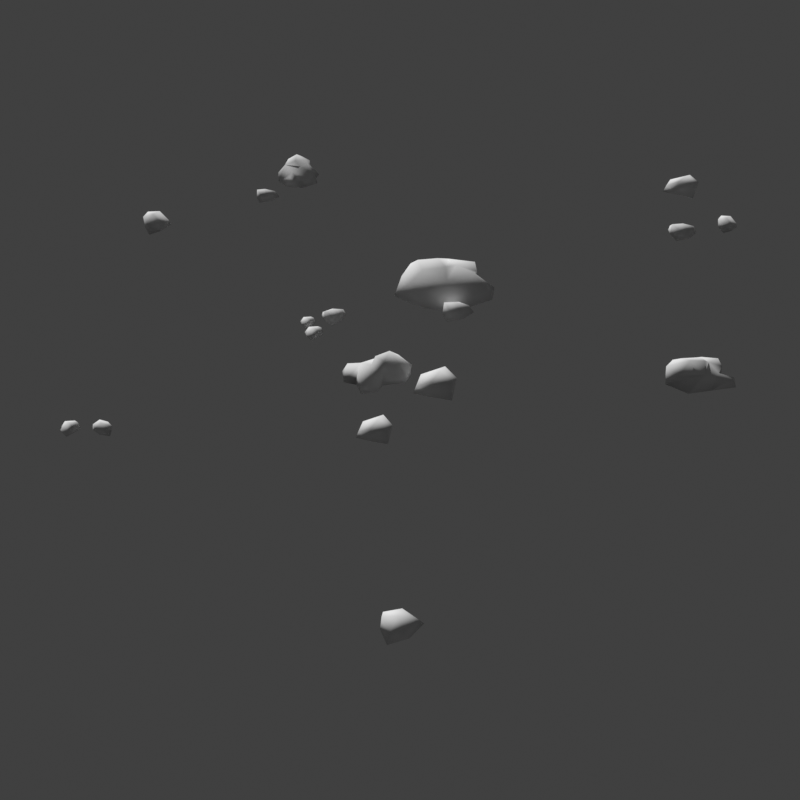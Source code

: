 # Source: rock_group.blend  (saved by Blender 4.5.91; exported with 4.5.12 LTS)
import bpy
from mathutils import Matrix  # noqa: F401  (used for matrix-valued properties, if any)

bpy.ops.wm.read_factory_settings(use_empty=True)
scene = bpy.context.scene
scene.name = 'Scene'

# ---- collections
col_collection = bpy.data.collections.new('Collection'); scene.collection.children.link(col_collection)

# ---- materials (node trees are filled in below, after node groups)
mat_rock1 = bpy.data.materials.new('rock1')

# ---- material node trees

# ---- world
world_world = bpy.data.worlds.new('World'); scene.world = world_world
world_world.use_nodes = True; world_world.node_tree.nodes.clear()
_N = world_world.node_tree.nodes; _L = world_world.node_tree.links
n0 = _N.new('ShaderNodeOutputWorld'); n0.name = 'World Output'; n0.location = (300, 300)
n1 = _N.new('ShaderNodeBackground'); n1.name = 'Background'; n1.location = (10, 300)
n1.inputs[0].default_value = (0.05088, 0.05088, 0.05088, 1.0)
_L.new(n1.outputs[0], n0.inputs[0])
n0.is_active_output = True
world_world.color = (0.05088, 0.05088, 0.05088)
world_world.use_sun_shadow = False
world_world.sun_shadow_jitter_overblur = 0.0

# ---- cameras
cam_camera = bpy.data.cameras.new('Camera')

# ---- meshes
me_rock_group = bpy.data.meshes.new('rock_group')
me_rock_group.from_pydata([(0.2074, 1.441, -0.1012), (0.6586, 0.5839, 0.5438), (0.6861, 0.6612, -0.07809), (0.6791, -0.4895, 0.7342), (1.813, -0.4123, 0.01522), (-0.002381, -1.065, 0.7478), (0.556, -1.2, -0.1341), (0.03883, 0.07244, -0.2541), (-0.05505, -0.05005, 0.9962), (-0.9544, -1.033, 1.468), (-1.988, -1.963, -0.00882), (-0.6199, 0.433, 0.9116), (-0.8142, 0.3331, -0.1259), (0.2326, 1.325, 0.5225), (-0.8095, -0.2309, 1.226), (-0.2086, -0.501, 1.333), (-1.61, -0.5141, 1.086), (-2.111, -0.09906, -0.08099), (1.477, 0.6093, -0.04722), (-2.156, -0.1048, 0.5589), (-1.322, -1.784, 0.7396), (-2.293, -1.069, 0.6294), (-1.359, -0.05023, 0.3203), (-2.257, -1.01, -0.05065), (-0.6799, 1.031, -0.1132), (-0.5436, -2.184, -0.07144), (1.506, -0.4823, 0.5713), (-0.7125, -0.6822, -0.3046), (4.495, -3.174, 0.003742), (4.952, -3.457, 0.2281), (4.949, -3.544, 0.005139), (4.933, -4.077, 0.4082), (5.21, -4.048, -0.007555), (4.384, -4.254, 0.4082), (4.585, -4.217, 0.01227), (4.56, -3.77, -0.1083), (4.517, -3.832, 0.5638), (4.098, -4.048, 0.4847), (3.987, -4.048, 0.0321), (4.197, -3.558, 0.5159), (4.142, -3.559, 0.08845), (4.482, -3.241, 0.233), (-4.114, -13.79, -0.16), (-4.46, -12.3, 0.8593), (-4.533, -12.41, -0.1234), (-4.496, -10.71, 1.673), (-5.825, -10.31, 0.02406), (-2.789, -10.04, 1.182), (-3.659, -8.772, -0.2119), (-3.308, -11.77, -0.4016), (-3.115, -11.62, 1.574), (-1.094, -10.42, 1.629), (0.6056, -9.466, -0.01394), (-2.445, -12.58, 1.441), (-2.108, -12.51, -0.1989), (-4.106, -13.6, 0.8256), (-1.889, -11.64, 1.938), (-2.547, -10.96, 1.721), (-0.5516, -11.53, 1.716), (0.04675, -12.36, -0.128), (-5.721, -12.01, -0.07462), (0.1177, -12.37, 0.8832), (-0.4841, -9.474, 1.169), (0.4316, -10.96, 0.682), (-1.122, -12.14, 0.5061), (0.6353, -11.03, -0.08005), (-2.593, -13.52, -0.179), (-1.513, -8.55, -0.1129), (-5.327, -10.33, 0.9028), (-1.857, -10.91, -0.4814), (-20.18, -5.868, -0.1012), (-20.4, -4.925, 0.5438), (-20.45, -4.993, -0.07809), (-20.15, -3.882, 0.7342), (-21.27, -3.669, 0.01522), (-19.35, -3.498, 0.7478), (-19.85, -3.225, -0.1341), (-19.67, -4.588, -0.2541), (-19.55, -4.493, 0.9962), (-18.43, -3.77, 1.468), (-17.2, -3.133, -0.00882), (-19.13, -5.103, 0.9116), (-18.92, -5.056, -0.1259), (-20.18, -5.75, 0.5225), (-18.78, -4.509, 1.226), (-19.29, -4.096, 1.333), (-17.93, -4.438, 1.086), (-17.55, -4.967, -0.08099), (-21.2, -4.742, -0.04722), (-17.51, -4.973, 0.5589), (-17.89, -3.137, 0.7396), (-17.13, -4.075, 0.6294), (-18.29, -4.823, 0.3203), (-17.18, -4.123, -0.05065), (-19.22, -5.697, -0.1132), (-18.54, -2.553, -0.07144), (-20.95, -3.679, 0.5713), (-18.76, -4.048, -0.3046), (-2.794, 0.8903, 0.008759), (-2.989, -0.352, 0.5339), (-3.179, -0.426, 0.01203), (-4.344, -0.8745, 0.9556), (-4.03, -1.447, -0.01768), (-5.225, 0.1482, 0.9556), (-4.963, -0.2519, 0.02873), (-4.023, 0.2081, -0.2534), (-4.194, 0.2455, 1.32), (-5.042, 0.9512, 1.135), (-5.143, 1.189, 0.07513), (-3.895, 1.184, 1.207), (-3.947, 1.301, 0.207), (-2.953, 0.8571, 0.5454), (-2.878, -8.793, -0.01337), (-3.799, -9.022, 0.383), (-3.907, -8.912, -0.0109), (-4.56, -8.234, 0.7014), (-4.867, -8.621, -0.03333), (-4.108, -7.321, 0.7014), (-4.309, -7.621, 0.001708), (-3.713, -8.139, -0.2113), (-3.737, -8.009, 0.9762), (-3.496, -7.212, 0.8365), (-3.36, -7.072, 0.03674), (-2.997, -7.941, 0.8916), (-2.931, -7.871, 0.1363), (-2.948, -8.693, 0.3918), (13.38, 7.338, 0.003642), (13.01, 7.711, 0.222), (13.03, 7.793, 0.005002), (13.17, 8.293, 0.3973), (12.9, 8.33, -0.007352), (13.73, 8.333, 0.3973), (13.53, 8.345, 0.01194), (13.45, 7.917, -0.1054), (13.51, 7.965, 0.5486), (13.96, 8.073, 0.4717), (14.06, 8.048, 0.03124), (13.75, 7.633, 0.502), (13.8, 7.621, 0.08608), (13.41, 7.399, 0.2268), (-4.828, 18.05, 0.006613), (-5.728, 17.75, 0.403), (-5.843, 17.85, 0.009082), (-6.549, 18.48, 0.7214), (-6.824, 18.07, -0.01335), (-6.172, 19.42, 0.7214), (-6.348, 19.11, 0.02169), (-5.712, 18.64, -0.1913), (-5.747, 18.77, 0.9962), (-5.57, 19.58, 0.8565), (-5.446, 19.73, 0.05672), (-5.015, 18.89, 0.9116), (-4.954, 18.97, 0.1563), (-4.905, 18.15, 0.4118), (-21.85, -24.05, 0.004948), (-21.58, -23.39, 0.3016), (-21.47, -23.37, 0.006795), (-20.77, -23.28, 0.5398), (-20.87, -22.92, -0.009989), (-20.42, -23.95, 0.5398), (-20.51, -23.7, 0.01623), (-21.09, -23.83, -0.1432), (-21.0, -23.87, 0.7454), (-20.63, -24.37, 0.6409), (-20.6, -24.52, 0.04244), (-21.29, -24.35, 0.6821), (-21.27, -24.42, 0.1169), (-21.76, -24.05, 0.3081), (-16.94, -22.57, 0.006613), (-17.84, -22.87, 0.403), (-17.96, -22.77, 0.009082), (-18.66, -22.14, 0.7214), (-18.94, -22.55, -0.01335), (-18.28, -21.2, 0.7214), (-18.46, -21.51, 0.02169), (-17.83, -21.98, -0.1913), (-17.86, -21.85, 0.9962), (-17.68, -21.04, 0.8565), (-17.56, -20.89, 0.05672), (-17.13, -21.73, 0.9116), (-17.07, -21.65, 0.1563), (-17.02, -22.47, 0.4118), (-16.43, -28.72, 0.008772), (-16.88, -29.89, 0.5346), (-17.08, -29.93, 0.01205), (-18.31, -30.13, 0.957), (-18.12, -30.76, -0.01771), (-18.97, -28.95, 0.957), (-18.79, -29.39, 0.02877), (-17.78, -29.13, -0.2538), (-17.94, -29.06, 1.321), (-18.62, -28.2, 1.136), (-18.67, -27.94, 0.07524), (-17.45, -28.2, 1.209), (-17.48, -28.08, 0.2073), (-16.59, -28.72, 0.5462), (13.97, -21.73, 0.005546), (13.21, -21.99, 0.338), (13.12, -21.9, 0.007616), (12.52, -21.38, 0.605), (12.29, -21.72, -0.0112), (12.84, -20.59, 0.605), (12.69, -20.85, 0.01819), (13.23, -21.24, -0.1604), (13.2, -21.14, 0.8354), (13.35, -20.45, 0.7183), (13.45, -20.33, 0.04757), (13.81, -21.03, 0.7645), (13.86, -20.97, 0.1311), (13.9, -21.65, 0.3453), (18.76, -15.69, 0.006613), (18.92, -14.75, 0.403), (19.07, -14.7, 0.009082), (19.95, -14.38, 0.7214), (19.72, -13.94, -0.01335), (20.6, -15.16, 0.7214), (20.41, -14.85, 0.02169), (19.7, -15.19, -0.1913), (19.82, -15.22, 0.9962), (20.46, -15.76, 0.8565), (20.53, -15.94, 0.05672), (19.59, -15.92, 0.9116), (19.62, -16.01, 0.1563), (18.88, -15.67, 0.4118), (10.15, -24.77, -0.1012), (11.06, -24.41, 0.5438), (10.81, -23.92, -0.07809), (12.07, -24.54, 0.7232), (12.23, -23.48, 0.01522), (12.85, -25.18, 0.9965), (13.25, -24.52, -0.1341), (11.5, -25.08, -0.2541), (11.61, -25.19, 0.9962), (12.2, -26.35, 1.431), (13.3, -27.32, -0.00882), (11.07, -25.7, 0.9116), (10.43, -26.34, -0.1259), (10.27, -24.75, 0.5225), (11.47, -26.08, 1.167), (12.04, -25.39, 1.333), (11.9, -26.78, 1.086), (11.43, -27.24, -0.08099), (11.12, -23.59, -0.04722), (11.44, -27.28, 0.5589), (13.04, -26.68, 0.8), (12.38, -27.52, 0.6294), (11.47, -26.48, 0.3203), (12.32, -27.48, -0.05065), (10.47, -25.69, -0.1132), (13.68, -25.9, -0.07144), (12.12, -23.98, 0.5713), (12.17, -25.91, -0.3046), (15.25, 8.916, 0.003596), (15.69, 8.644, 0.2192), (15.69, 8.56, 0.004939), (15.67, 8.048, 0.3923), (15.94, 8.076, -0.00726), (15.14, 7.878, 0.3923), (15.33, 7.914, 0.01179), (15.31, 8.343, -0.104), (15.27, 8.284, 0.5418), (14.87, 8.076, 0.4658), (14.76, 8.076, 0.03085), (14.96, 8.547, 0.4958), (14.91, 8.546, 0.085), (15.24, 8.851, 0.2239), (4.659, -6.104, 0.005232), (4.08, -6.583, 0.3189), (3.966, -6.541, 0.007185), (3.268, -6.281, 0.5707), (3.181, -6.661, -0.01056), (3.278, -5.474, 0.5707), (3.237, -5.757, 0.01716), (3.84, -5.923, -0.1514), (3.778, -5.839, 0.7881), (3.678, -5.187, 0.6776), (3.727, -5.041, 0.04487), (4.283, -5.537, 0.7212), (4.306, -5.465, 0.1237), (4.575, -6.057, 0.3258), (5.252, -4.488, 0.003025), (5.621, -4.717, 0.1843), (5.619, -4.788, 0.004154), (5.605, -5.218, 0.3299), (5.829, -5.195, -0.006106), (5.161, -5.361, 0.3299), (5.324, -5.332, 0.009918), (5.304, -4.971, -0.0875), (5.269, -5.02, 0.4556), (4.93, -5.195, 0.3918), (4.841, -5.195, 0.02594), (5.011, -4.799, 0.4169), (4.966, -4.8, 0.07148), (5.241, -4.543, 0.1883), (-0.5197, 5.603, 0.007002), (-0.6758, 4.61, 0.4268), (-0.8277, 4.551, 0.009616), (-1.758, 4.193, 0.7639), (-1.507, 3.735, -0.01414), (-2.463, 5.01, 0.7639), (-2.253, 4.69, 0.02296), (-1.502, 5.058, -0.2026), (-1.639, 5.088, 1.055), (-2.317, 5.652, 0.907), (-2.397, 5.842, 0.06006), (-1.4, 5.838, 0.9652), (-1.441, 5.932, 0.1655), (-0.6463, 5.577, 0.436), (-37.86, -12.36, 0.005336), (-37.74, -11.61, 0.3252), (-37.62, -11.57, 0.007328), (-36.91, -11.3, 0.5821), (-37.1, -10.95, -0.01077), (-36.38, -11.93, 0.5821), (-36.53, -11.68, 0.0175), (-37.11, -11.96, -0.1544), (-37.01, -11.98, 0.8038), (-36.49, -12.42, 0.6912), (-36.43, -12.56, 0.04577), (-37.19, -12.55, 0.7356), (-37.16, -12.62, 0.1261), (-37.77, -12.35, 0.3323), (34.91, 3.472, 0.005336), (34.31, 3.952, 0.3252), (34.33, 4.075, 0.007328), (34.44, 4.826, 0.5821), (34.05, 4.834, -0.01077), (35.25, 4.982, 0.5821), (34.96, 4.964, 0.0175), (34.92, 4.328, -0.1544), (34.99, 4.407, 0.8038), (35.62, 4.642, 0.6912), (35.78, 4.622, 0.04577), (35.39, 3.965, 0.7356), (35.47, 3.957, 0.1261), (34.94, 3.566, 0.3323)], [], [(7, 0, 2), (0, 1, 2), (13, 8, 1), (2, 4, 7), (26, 18, 3), (1, 8, 3), (7, 4, 6), (6, 26, 3), (3, 8, 5), (7, 6, 27), (5, 25, 6), (5, 15, 9), (26, 4, 18), (9, 21, 20), (9, 15, 14), (7, 24, 0), (11, 8, 13), (0, 13, 1), (2, 1, 3), (3, 5, 6), (5, 20, 10), (9, 14, 16), (13, 24, 11), (5, 8, 15), (16, 19, 21), (15, 11, 14), (14, 22, 16), (23, 27, 10), (16, 22, 19), (15, 8, 11), (14, 11, 12), (2, 3, 18), (2, 18, 4), (21, 23, 10), (22, 17, 19), (20, 21, 10), (9, 16, 21), (5, 9, 20), (14, 12, 22), (21, 19, 17), (22, 12, 17), (23, 17, 27), (21, 17, 23), (7, 12, 24), (13, 0, 24), (24, 12, 11), (5, 10, 25), (27, 25, 10), (6, 4, 26), (27, 17, 12), (27, 12, 7), (27, 6, 25), (35, 28, 30), (28, 29, 30), (41, 36, 29), (35, 30, 32), (30, 31, 32), (29, 36, 31), (35, 32, 34), (31, 34, 32), (31, 36, 33), (35, 34, 38), (33, 38, 34), (33, 36, 37), (35, 38, 40), (37, 40, 38), (37, 36, 39), (35, 40, 28), (40, 41, 28), (39, 36, 41), (28, 41, 29), (30, 29, 31), (31, 33, 34), (33, 37, 38), (37, 39, 40), (40, 39, 41), (49, 42, 44), (42, 43, 44), (55, 50, 43), (44, 46, 49), (68, 60, 45), (43, 50, 45), (49, 46, 48), (48, 68, 45), (45, 50, 47), (49, 48, 69), (47, 67, 48), (47, 57, 51), (68, 46, 60), (51, 63, 62), (51, 57, 56), (49, 66, 42), (53, 50, 55), (42, 55, 43), (44, 43, 45), (45, 47, 48), (52, 67, 62), (51, 56, 58), (55, 66, 53), (47, 50, 57), (58, 61, 63), (57, 53, 56), (56, 64, 58), (65, 69, 52), (58, 64, 61), (57, 50, 53), (56, 53, 54), (44, 45, 60), (44, 60, 46), (63, 65, 52), (64, 59, 61), (62, 63, 52), (51, 58, 63), (47, 51, 62), (56, 54, 64), (63, 61, 59), (64, 54, 59), (65, 59, 69), (63, 59, 65), (49, 54, 66), (55, 42, 66), (66, 54, 53), (69, 67, 52), (48, 46, 68), (69, 59, 54), (69, 54, 49), (69, 48, 67), (67, 47, 62), (77, 70, 72), (70, 71, 72), (83, 78, 71), (72, 74, 77), (96, 88, 73), (71, 78, 73), (77, 74, 76), (76, 96, 73), (73, 78, 75), (77, 76, 97), (75, 95, 76), (75, 85, 79), (96, 74, 88), (79, 91, 90), (79, 85, 84), (77, 94, 70), (81, 78, 83), (70, 83, 71), (72, 71, 73), (73, 75, 76), (75, 90, 80), (79, 84, 86), (83, 94, 81), (75, 78, 85), (86, 89, 91), (85, 81, 84), (84, 92, 86), (93, 97, 80), (86, 92, 89), (85, 78, 81), (84, 81, 82), (72, 73, 88), (72, 88, 74), (91, 93, 80), (92, 87, 89), (90, 91, 80), (79, 86, 91), (75, 79, 90), (84, 82, 92), (91, 89, 87), (92, 82, 87), (93, 87, 97), (91, 87, 93), (77, 82, 94), (83, 70, 94), (94, 82, 81), (75, 80, 95), (97, 95, 80), (76, 74, 96), (97, 87, 82), (97, 82, 77), (97, 76, 95), (105, 98, 100), (98, 99, 100), (111, 106, 99), (105, 100, 102), (100, 101, 102), (99, 106, 101), (105, 102, 104), (101, 104, 102), (101, 106, 103), (105, 104, 108), (103, 108, 104), (103, 106, 107), (105, 108, 110), (107, 110, 108), (107, 106, 109), (105, 110, 98), (110, 111, 98), (109, 106, 111), (98, 111, 99), (100, 99, 101), (101, 103, 104), (103, 107, 108), (107, 109, 110), (110, 109, 111), (119, 112, 114), (112, 113, 114), (125, 120, 113), (119, 114, 116), (114, 115, 116), (113, 120, 115), (119, 116, 118), (115, 118, 116), (115, 120, 117), (119, 118, 122), (117, 122, 118), (117, 120, 121), (119, 122, 124), (121, 124, 122), (121, 120, 123), (119, 124, 112), (124, 125, 112), (123, 120, 125), (112, 125, 113), (114, 113, 115), (115, 117, 118), (117, 121, 122), (121, 123, 124), (124, 123, 125), (133, 126, 128), (126, 127, 128), (139, 134, 127), (133, 128, 130), (128, 129, 130), (127, 134, 129), (133, 130, 132), (129, 132, 130), (129, 134, 131), (133, 132, 136), (131, 136, 132), (131, 134, 135), (133, 136, 138), (135, 138, 136), (135, 134, 137), (133, 138, 126), (138, 139, 126), (137, 134, 139), (126, 139, 127), (128, 127, 129), (129, 131, 132), (131, 135, 136), (135, 137, 138), (138, 137, 139), (147, 140, 142), (140, 141, 142), (153, 148, 141), (147, 142, 144), (142, 143, 144), (141, 148, 143), (147, 144, 146), (143, 146, 144), (143, 148, 145), (147, 146, 150), (145, 150, 146), (145, 148, 149), (147, 150, 152), (149, 152, 150), (149, 148, 151), (147, 152, 140), (152, 153, 140), (151, 148, 153), (140, 153, 141), (142, 141, 143), (143, 145, 146), (145, 149, 150), (149, 151, 152), (152, 151, 153), (161, 154, 156), (154, 155, 156), (167, 162, 155), (161, 156, 158), (156, 157, 158), (155, 162, 157), (161, 158, 160), (157, 160, 158), (157, 162, 159), (161, 160, 164), (159, 164, 160), (159, 162, 163), (161, 164, 166), (163, 166, 164), (163, 162, 165), (161, 166, 154), (166, 167, 154), (165, 162, 167), (154, 167, 155), (156, 155, 157), (157, 159, 160), (159, 163, 164), (163, 165, 166), (166, 165, 167), (175, 168, 170), (168, 169, 170), (181, 176, 169), (175, 170, 172), (170, 171, 172), (169, 176, 171), (175, 172, 174), (171, 174, 172), (171, 176, 173), (175, 174, 178), (173, 178, 174), (173, 176, 177), (175, 178, 180), (177, 180, 178), (177, 176, 179), (175, 180, 168), (180, 181, 168), (179, 176, 181), (168, 181, 169), (170, 169, 171), (171, 173, 174), (173, 177, 178), (177, 179, 180), (180, 179, 181), (189, 182, 184), (182, 183, 184), (195, 190, 183), (189, 184, 186), (184, 185, 186), (183, 190, 185), (189, 186, 188), (185, 188, 186), (185, 190, 187), (189, 188, 192), (187, 192, 188), (187, 190, 191), (189, 192, 194), (191, 194, 192), (191, 190, 193), (189, 194, 182), (194, 195, 182), (193, 190, 195), (182, 195, 183), (184, 183, 185), (185, 187, 188), (187, 191, 192), (191, 193, 194), (194, 193, 195), (203, 196, 198), (196, 197, 198), (209, 204, 197), (203, 198, 200), (198, 199, 200), (197, 204, 199), (203, 200, 202), (199, 202, 200), (199, 204, 201), (203, 202, 206), (201, 206, 202), (201, 204, 205), (203, 206, 208), (205, 208, 206), (205, 204, 207), (203, 208, 196), (208, 209, 196), (207, 204, 209), (196, 209, 197), (198, 197, 199), (199, 201, 202), (201, 205, 206), (205, 207, 208), (208, 207, 209), (217, 210, 212), (210, 211, 212), (223, 218, 211), (217, 212, 214), (212, 213, 214), (211, 218, 213), (217, 214, 216), (213, 216, 214), (213, 218, 215), (217, 216, 220), (215, 220, 216), (215, 218, 219), (217, 220, 222), (219, 222, 220), (219, 218, 221), (217, 222, 210), (222, 223, 210), (221, 218, 223), (210, 223, 211), (212, 211, 213), (213, 215, 216), (215, 219, 220), (219, 221, 222), (222, 221, 223), (231, 224, 226), (224, 225, 226), (237, 232, 225), (226, 228, 231), (250, 242, 227), (225, 232, 227), (231, 228, 230), (230, 250, 227), (227, 232, 229), (231, 230, 251), (229, 249, 230), (229, 239, 233), (250, 228, 242), (233, 245, 244), (233, 239, 238), (231, 248, 224), (235, 232, 237), (224, 237, 225), (226, 225, 227), (227, 229, 230), (229, 244, 234), (233, 238, 240), (237, 248, 235), (229, 232, 239), (240, 243, 245), (239, 235, 238), (238, 246, 240), (247, 251, 234), (240, 246, 243), (239, 232, 235), (238, 235, 236), (226, 227, 242), (226, 242, 228), (245, 247, 234), (246, 241, 243), (244, 245, 234), (233, 240, 245), (229, 233, 244), (238, 236, 246), (245, 243, 241), (246, 236, 241), (247, 241, 251), (245, 241, 247), (231, 236, 248), (237, 224, 248), (248, 236, 235), (229, 234, 249), (251, 249, 234), (230, 228, 250), (251, 241, 236), (251, 236, 231), (251, 230, 249), (259, 252, 254), (252, 253, 254), (265, 260, 253), (259, 254, 256), (254, 255, 256), (253, 260, 255), (259, 256, 258), (255, 258, 256), (255, 260, 257), (259, 258, 262), (257, 262, 258), (257, 260, 261), (259, 262, 264), (261, 264, 262), (261, 260, 263), (259, 264, 252), (264, 265, 252), (263, 260, 265), (252, 265, 253), (254, 253, 255), (255, 257, 258), (257, 261, 262), (261, 263, 264), (264, 263, 265), (273, 266, 268), (266, 267, 268), (279, 274, 267), (273, 268, 270), (268, 269, 270), (267, 274, 269), (273, 270, 272), (269, 272, 270), (269, 274, 271), (273, 272, 276), (271, 276, 272), (271, 274, 275), (273, 276, 278), (275, 278, 276), (275, 274, 277), (273, 278, 266), (278, 279, 266), (277, 274, 279), (266, 279, 267), (268, 267, 269), (269, 271, 272), (271, 275, 276), (275, 277, 278), (278, 277, 279), (287, 280, 282), (280, 281, 282), (293, 288, 281), (287, 282, 284), (282, 283, 284), (281, 288, 283), (287, 284, 286), (283, 286, 284), (283, 288, 285), (287, 286, 290), (285, 290, 286), (285, 288, 289), (287, 290, 292), (289, 292, 290), (289, 288, 291), (287, 292, 280), (292, 293, 280), (291, 288, 293), (280, 293, 281), (282, 281, 283), (283, 285, 286), (285, 289, 290), (289, 291, 292), (292, 291, 293), (301, 294, 296), (294, 295, 296), (307, 302, 295), (301, 296, 298), (296, 297, 298), (295, 302, 297), (301, 298, 300), (297, 300, 298), (297, 302, 299), (301, 300, 304), (299, 304, 300), (299, 302, 303), (301, 304, 306), (303, 306, 304), (303, 302, 305), (301, 306, 294), (306, 307, 294), (305, 302, 307), (294, 307, 295), (296, 295, 297), (297, 299, 300), (299, 303, 304), (303, 305, 306), (306, 305, 307), (315, 308, 310), (308, 309, 310), (321, 316, 309), (315, 310, 312), (310, 311, 312), (309, 316, 311), (315, 312, 314), (311, 314, 312), (311, 316, 313), (315, 314, 318), (313, 318, 314), (313, 316, 317), (315, 318, 320), (317, 320, 318), (317, 316, 319), (315, 320, 308), (320, 321, 308), (319, 316, 321), (308, 321, 309), (310, 309, 311), (311, 313, 314), (313, 317, 318), (317, 319, 320), (320, 319, 321), (329, 322, 324), (322, 323, 324), (335, 330, 323), (329, 324, 326), (324, 325, 326), (323, 330, 325), (329, 326, 328), (325, 328, 326), (325, 330, 327), (329, 328, 332), (327, 332, 328), (327, 330, 331), (329, 332, 334), (331, 334, 332), (331, 330, 333), (329, 334, 322), (334, 335, 322), (333, 330, 335), (322, 335, 323), (324, 323, 325), (325, 327, 328), (327, 331, 332), (331, 333, 334), (334, 333, 335)])
me_rock_group.polygons.foreach_set('use_smooth', [True] * 592)
_uv = me_rock_group.uv_layers.new(name='UVMap')
_uv.uv.foreach_set('vector', [0.7073, 3.848, 0.3856, 4.085, 0.4512, 3.828, 0.3122, 2.494, 0.559, 2.767, 0.3671, 2.793, 0.5246, 2.501, 0.8889, 2.814, 0.559, 2.767, 0.4512, 3.828, 0.4497, 3.378, 0.7073, 3.848, 0.5257, 3.209, 0.2304, 2.995, 0.7294, 3.072, 0.559, 2.767, 0.8889, 2.814, 0.7294, 3.072, 0.7073, 3.848, 0.4497, 3.378, 0.8671, 3.484, 0.8463, 3.443, 0.5257, 3.209, 0.7294, 3.072, 0.7294, 3.072, 0.8889, 2.814, 1.027, 3.135, 0.7073, 3.848, 0.8671, 3.484, 1.012, 3.853, 1.027, 3.135, 1.363, 3.37, 0.959, 3.417, 1.027, 3.135, 1.039, 2.878, 1.228, 2.885, 0.5257, 3.209, 0.3826, 3.33, 0.2304, 2.995, 1.228, 2.885, 1.525, 2.801, 1.391, 3.006, 1.228, 2.885, 1.039, 2.878, 1.118, 2.733, 0.7073, 3.848, 0.6478, 4.19, 0.3856, 4.085, 0.939, 2.572, 0.8889, 2.814, 0.5246, 2.501, 0.3122, 2.494, 0.5246, 2.501, 0.559, 2.767, 0.3671, 2.793, 0.559, 2.767, 0.7294, 3.072, 0.7294, 3.072, 1.027, 3.135, 0.8463, 3.443, 1.027, 3.135, 1.391, 3.006, 1.662, 3.099, 1.228, 2.885, 1.118, 2.733, 1.326, 2.734, 0.5552, 2.327, 0.922, 2.154, 0.939, 2.572, 1.027, 3.135, 0.8889, 2.814, 1.039, 2.878, 1.326, 2.734, 1.456, 2.623, 1.525, 2.801, 1.039, 2.878, 0.939, 2.572, 1.118, 2.733, 1.118, 2.733, 1.3, 2.496, 1.326, 2.734, 1.392, 4.109, 1.012, 3.853, 1.537, 3.861, 1.326, 2.734, 1.3, 2.496, 1.456, 2.623, 1.039, 2.878, 0.8889, 2.814, 0.939, 2.572, 1.118, 2.733, 0.939, 2.572, 1.148, 2.263, 0.3671, 2.793, 0.7294, 3.072, 0.2304, 2.995, 0.4512, 3.828, 0.3041, 3.653, 0.4497, 3.378, 1.525, 2.801, 1.705, 2.759, 1.662, 3.099, 1.3, 2.496, 1.597, 2.477, 1.456, 2.623, 1.391, 3.006, 1.525, 2.801, 1.662, 3.099, 1.228, 2.885, 1.326, 2.734, 1.525, 2.801, 1.027, 3.135, 1.228, 2.885, 1.391, 3.006, 1.118, 2.733, 1.148, 2.263, 1.3, 2.496, 1.525, 2.801, 1.456, 2.623, 1.597, 2.477, 1.3, 2.496, 1.148, 2.263, 1.597, 2.477, 1.392, 4.109, 1.172, 4.261, 1.012, 3.853, 1.525, 2.801, 1.597, 2.477, 1.705, 2.759, 0.7073, 3.848, 0.8216, 4.081, 0.6478, 4.19, 0.5552, 2.327, 0.5813, 2.105, 0.922, 2.154, 0.922, 2.154, 1.148, 2.263, 0.939, 2.572, 1.027, 3.135, 1.662, 3.099, 1.363, 3.37, 1.012, 3.853, 1.293, 3.516, 1.537, 3.861, 0.8463, 3.443, 0.3826, 3.33, 0.5257, 3.209, 1.012, 3.853, 1.172, 4.261, 0.8216, 4.081, 1.012, 3.853, 0.8216, 4.081, 0.7073, 3.848, 1.012, 3.853, 0.8671, 3.484, 1.293, 3.516, 0.4771, 2.806, 0.6159, 2.938, 0.4284, 2.943, 0.4597, 2.929, 0.5187, 2.847, 0.5456, 2.921, 0.4616, 2.864, 0.4952, 2.739, 0.5187, 2.847, 0.4771, 2.806, 0.4284, 2.943, 0.2613, 2.87, 0.5456, 2.921, 0.5939, 2.792, 0.6703, 2.863, 0.5187, 2.847, 0.4952, 2.739, 0.5939, 2.792, 0.4771, 2.806, 0.2613, 2.87, 0.3788, 2.698, 0.5939, 2.792, 0.6756, 2.708, 0.6703, 2.863, 0.5939, 2.792, 0.4952, 2.739, 0.5572, 2.724, 0.4771, 2.806, 0.3788, 2.698, 0.5612, 2.619, 0.5572, 2.724, 0.467, 2.568, 0.5549, 2.656, 0.5572, 2.724, 0.4952, 2.739, 0.4868, 2.667, 0.4771, 2.806, 0.5612, 2.619, 0.6322, 2.769, 0.4868, 2.667, 0.3513, 2.638, 0.467, 2.568, 0.4868, 2.667, 0.4952, 2.739, 0.4069, 2.739, 0.4771, 2.806, 0.6322, 2.769, 0.6159, 2.938, 0.3513, 2.638, 0.271, 2.74, 0.2236, 2.697, 0.4069, 2.739, 0.4952, 2.739, 0.4616, 2.864, 0.4597, 2.929, 0.4616, 2.864, 0.5187, 2.847, 0.5456, 2.921, 0.5187, 2.847, 0.5939, 2.792, 0.5939, 2.792, 0.5572, 2.724, 0.6756, 2.708, 0.5572, 2.724, 0.4868, 2.667, 0.467, 2.568, 0.4868, 2.667, 0.4069, 2.739, 0.3513, 2.638, 0.3513, 2.638, 0.4069, 2.739, 0.271, 2.74, 0.7073, 3.848, 0.3856, 4.085, 0.4512, 3.828, 0.3122, 2.494, 0.559, 2.767, 0.3671, 2.793, 0.5246, 2.501, 0.8889, 2.814, 0.559, 2.767, 0.4512, 3.828, 0.4497, 3.378, 0.7073, 3.848, 0.5257, 3.209, 0.2304, 2.995, 0.7294, 3.072, 0.559, 2.767, 0.8889, 2.814, 0.7294, 3.072, 0.7073, 3.848, 0.4497, 3.378, 0.8671, 3.484, 0.8463, 3.443, 0.5257, 3.209, 0.7294, 3.072, 0.7294, 3.072, 0.8889, 2.814, 1.027, 3.135, 0.7073, 3.848, 0.8671, 3.484, 1.012, 3.853, 1.027, 3.135, 1.363, 3.37, 0.959, 3.417, 1.027, 3.135, 1.039, 2.878, 1.228, 2.885, 0.5257, 3.209, 0.3826, 3.33, 0.2304, 2.995, 1.228, 2.885, 1.525, 2.801, 1.391, 3.006, 1.228, 2.885, 1.039, 2.878, 1.118, 2.733, 0.7073, 3.848, 0.6478, 4.19, 0.3856, 4.085, 0.939, 2.572, 0.8889, 2.814, 0.5246, 2.501, 0.3122, 2.494, 0.5246, 2.501, 0.559, 2.767, 0.3671, 2.793, 0.559, 2.767, 0.7294, 3.072, 0.7294, 3.072, 1.027, 3.135, 0.8463, 3.443, 1.662, 3.099, 1.363, 3.37, 1.391, 3.006, 1.228, 2.885, 1.118, 2.733, 1.326, 2.734, 0.5552, 2.327, 0.922, 2.154, 0.939, 2.572, 1.027, 3.135, 0.8889, 2.814, 1.039, 2.878, 1.326, 2.734, 1.456, 2.623, 1.525, 2.801, 1.039, 2.878, 0.939, 2.572, 1.118, 2.733, 1.118, 2.733, 1.3, 2.496, 1.326, 2.734, 1.392, 4.109, 1.012, 3.853, 1.537, 3.861, 1.326, 2.734, 1.3, 2.496, 1.456, 2.623, 1.039, 2.878, 0.8889, 2.814, 0.939, 2.572, 1.118, 2.733, 0.939, 2.572, 1.148, 2.263, 0.3671, 2.793, 0.7294, 3.072, 0.2304, 2.995, 0.4512, 3.828, 0.3041, 3.653, 0.4497, 3.378, 1.525, 2.801, 1.705, 2.759, 1.662, 3.099, 1.3, 2.496, 1.597, 2.477, 1.456, 2.623, 1.391, 3.006, 1.525, 2.801, 1.662, 3.099, 1.228, 2.885, 1.326, 2.734, 1.525, 2.801, 1.027, 3.135, 1.228, 2.885, 1.391, 3.006, 1.118, 2.733, 1.148, 2.263, 1.3, 2.496, 1.525, 2.801, 1.456, 2.623, 1.597, 2.477, 1.3, 2.496, 1.148, 2.263, 1.597, 2.477, 1.392, 4.109, 1.172, 4.261, 1.012, 3.853, 1.525, 2.801, 1.597, 2.477, 1.705, 2.759, 0.7073, 3.848, 0.8216, 4.081, 0.6478, 4.19, 0.5552, 2.327, 0.5813, 2.105, 0.922, 2.154, 0.922, 2.154, 1.148, 2.263, 0.939, 2.572, 1.012, 3.853, 1.293, 3.516, 1.537, 3.861, 0.8463, 3.443, 0.3826, 3.33, 0.5257, 3.209, 1.012, 3.853, 1.172, 4.261, 0.8216, 4.081, 1.012, 3.853, 0.8216, 4.081, 0.7073, 3.848, 1.012, 3.853, 0.8671, 3.484, 1.293, 3.516, 1.363, 3.37, 1.027, 3.135, 1.391, 3.006, 0.7073, 3.848, 0.3856, 4.085, 0.4512, 3.828, 0.3122, 2.494, 0.559, 2.767, 0.3671, 2.793, 0.5246, 2.501, 0.8889, 2.814, 0.559, 2.767, 0.4512, 3.828, 0.4497, 3.378, 0.7073, 3.848, 0.5257, 3.209, 0.2304, 2.995, 0.7294, 3.072, 0.559, 2.767, 0.8889, 2.814, 0.7294, 3.072, 0.7073, 3.848, 0.4497, 3.378, 0.8671, 3.484, 0.8463, 3.443, 0.5257, 3.209, 0.7294, 3.072, 0.7294, 3.072, 0.8889, 2.814, 1.027, 3.135, 0.7073, 3.848, 0.8671, 3.484, 1.012, 3.853, 1.027, 3.135, 1.363, 3.37, 0.959, 3.417, 1.027, 3.135, 1.039, 2.878, 1.228, 2.885, 0.5257, 3.209, 0.3826, 3.33, 0.2304, 2.995, 1.228, 2.885, 1.525, 2.801, 1.391, 3.006, 1.228, 2.885, 1.039, 2.878, 1.118, 2.733, 0.7073, 3.848, 0.6478, 4.19, 0.3856, 4.085, 0.939, 2.572, 0.8889, 2.814, 0.5246, 2.501, 0.3122, 2.494, 0.5246, 2.501, 0.559, 2.767, 0.3671, 2.793, 0.559, 2.767, 0.7294, 3.072, 0.7294, 3.072, 1.027, 3.135, 0.8463, 3.443, 1.027, 3.135, 1.391, 3.006, 1.662, 3.099, 1.228, 2.885, 1.118, 2.733, 1.326, 2.734, 0.5552, 2.327, 0.922, 2.154, 0.939, 2.572, 1.027, 3.135, 0.8889, 2.814, 1.039, 2.878, 1.326, 2.734, 1.456, 2.623, 1.525, 2.801, 1.039, 2.878, 0.939, 2.572, 1.118, 2.733, 1.118, 2.733, 1.3, 2.496, 1.326, 2.734, 1.392, 4.109, 1.012, 3.853, 1.537, 3.861, 1.326, 2.734, 1.3, 2.496, 1.456, 2.623, 1.039, 2.878, 0.8889, 2.814, 0.939, 2.572, 1.118, 2.733, 0.939, 2.572, 1.148, 2.263, 0.3671, 2.793, 0.7294, 3.072, 0.2304, 2.995, 0.4512, 3.828, 0.3041, 3.653, 0.4497, 3.378, 1.525, 2.801, 1.705, 2.759, 1.662, 3.099, 1.3, 2.496, 1.597, 2.477, 1.456, 2.623, 1.391, 3.006, 1.525, 2.801, 1.662, 3.099, 1.228, 2.885, 1.326, 2.734, 1.525, 2.801, 1.027, 3.135, 1.228, 2.885, 1.391, 3.006, 1.118, 2.733, 1.148, 2.263, 1.3, 2.496, 1.525, 2.801, 1.456, 2.623, 1.597, 2.477, 1.3, 2.496, 1.148, 2.263, 1.597, 2.477, 1.392, 4.109, 1.172, 4.261, 1.012, 3.853, 1.525, 2.801, 1.597, 2.477, 1.705, 2.759, 0.7073, 3.848, 0.8216, 4.081, 0.6478, 4.19, 0.5552, 2.327, 0.5813, 2.105, 0.922, 2.154, 0.922, 2.154, 1.148, 2.263, 0.939, 2.572, 1.027, 3.135, 1.662, 3.099, 1.363, 3.37, 1.012, 3.853, 1.293, 3.516, 1.537, 3.861, 0.8463, 3.443, 0.3826, 3.33, 0.5257, 3.209, 1.012, 3.853, 1.172, 4.261, 0.8216, 4.081, 1.012, 3.853, 0.8216, 4.081, 0.7073, 3.848, 1.012, 3.853, 0.8671, 3.484, 1.293, 3.516, 0.4771, 2.806, 0.6159, 2.938, 0.4284, 2.943, 0.4597, 2.929, 0.5187, 2.847, 0.5456, 2.921, 0.4616, 2.864, 0.4952, 2.739, 0.5187, 2.847, 0.4771, 2.806, 0.4284, 2.943, 0.2613, 2.87, 0.5456, 2.921, 0.5939, 2.792, 0.6703, 2.863, 0.5187, 2.847, 0.4952, 2.739, 0.5939, 2.792, 0.4771, 2.806, 0.2613, 2.87, 0.3788, 2.698, 0.5939, 2.792, 0.6756, 2.708, 0.6703, 2.863, 0.5939, 2.792, 0.4952, 2.739, 0.5572, 2.724, 0.4771, 2.806, 0.3788, 2.698, 0.5612, 2.619, 0.5572, 2.724, 0.467, 2.568, 0.5549, 2.656, 0.5572, 2.724, 0.4952, 2.739, 0.4868, 2.667, 0.4771, 2.806, 0.5612, 2.619, 0.6322, 2.769, 0.4868, 2.667, 0.3513, 2.638, 0.467, 2.568, 0.4868, 2.667, 0.4952, 2.739, 0.4069, 2.739, 0.4771, 2.806, 0.6322, 2.769, 0.6159, 2.938, 0.3513, 2.638, 0.271, 2.74, 0.2236, 2.697, 0.4069, 2.739, 0.4952, 2.739, 0.4616, 2.864, 0.4597, 2.929, 0.4616, 2.864, 0.5187, 2.847, 0.5456, 2.921, 0.5187, 2.847, 0.5939, 2.792, 0.5939, 2.792, 0.5572, 2.724, 0.6756, 2.708, 0.5572, 2.724, 0.4868, 2.667, 0.467, 2.568, 0.4868, 2.667, 0.4069, 2.739, 0.3513, 2.638, 0.3513, 2.638, 0.4069, 2.739, 0.271, 2.74, 0.4771, 2.806, 0.6159, 2.938, 0.4284, 2.943, 0.4597, 2.929, 0.5187, 2.847, 0.5456, 2.921, 0.4616, 2.864, 0.4952, 2.739, 0.5187, 2.847, 0.4771, 2.806, 0.4284, 2.943, 0.2613, 2.87, 0.5456, 2.921, 0.5939, 2.792, 0.6703, 2.863, 0.5187, 2.847, 0.4952, 2.739, 0.5939, 2.792, 0.4771, 2.806, 0.2613, 2.87, 0.3788, 2.698, 0.5939, 2.792, 0.6756, 2.708, 0.6703, 2.863, 0.5939, 2.792, 0.4952, 2.739, 0.5572, 2.724, 0.4771, 2.806, 0.3788, 2.698, 0.5612, 2.619, 0.5572, 2.724, 0.467, 2.568, 0.5549, 2.656, 0.5572, 2.724, 0.4952, 2.739, 0.4868, 2.667, 0.4771, 2.806, 0.5612, 2.619, 0.6322, 2.769, 0.4868, 2.667, 0.3513, 2.638, 0.467, 2.568, 0.4868, 2.667, 0.4952, 2.739, 0.4069, 2.739, 0.4771, 2.806, 0.6322, 2.769, 0.6159, 2.938, 0.3513, 2.638, 0.271, 2.74, 0.2236, 2.697, 0.4069, 2.739, 0.4952, 2.739, 0.4616, 2.864, 0.4597, 2.929, 0.4616, 2.864, 0.5187, 2.847, 0.5456, 2.921, 0.5187, 2.847, 0.5939, 2.792, 0.5939, 2.792, 0.5572, 2.724, 0.6756, 2.708, 0.5572, 2.724, 0.4868, 2.667, 0.467, 2.568, 0.4868, 2.667, 0.4069, 2.739, 0.3513, 2.638, 0.3513, 2.638, 0.4069, 2.739, 0.271, 2.74, 0.4771, 2.806, 0.6159, 2.938, 0.4284, 2.943, 0.4597, 2.929, 0.5187, 2.847, 0.5456, 2.921, 0.4616, 2.864, 0.4952, 2.739, 0.5187, 2.847, 0.4771, 2.806, 0.4284, 2.943, 0.2613, 2.87, 0.5456, 2.921, 0.5939, 2.792, 0.6703, 2.863, 0.5187, 2.847, 0.4952, 2.739, 0.5939, 2.792, 0.4771, 2.806, 0.2613, 2.87, 0.3788, 2.698, 0.5939, 2.792, 0.6756, 2.708, 0.6703, 2.863, 0.5939, 2.792, 0.4952, 2.739, 0.5572, 2.724, 0.4771, 2.806, 0.3788, 2.698, 0.5612, 2.619, 0.5572, 2.724, 0.467, 2.568, 0.5549, 2.656, 0.5572, 2.724, 0.4952, 2.739, 0.4868, 2.667, 0.4771, 2.806, 0.5612, 2.619, 0.6322, 2.769, 0.4868, 2.667, 0.3513, 2.638, 0.467, 2.568, 0.4868, 2.667, 0.4952, 2.739, 0.4069, 2.739, 0.4771, 2.806, 0.6322, 2.769, 0.6159, 2.938, 0.3513, 2.638, 0.271, 2.74, 0.2236, 2.697, 0.4069, 2.739, 0.4952, 2.739, 0.4616, 2.864, 0.4597, 2.929, 0.4616, 2.864, 0.5187, 2.847, 0.5456, 2.921, 0.5187, 2.847, 0.5939, 2.792, 0.5939, 2.792, 0.5572, 2.724, 0.6756, 2.708, 0.5572, 2.724, 0.4868, 2.667, 0.467, 2.568, 0.4868, 2.667, 0.4069, 2.739, 0.3513, 2.638, 0.3513, 2.638, 0.4069, 2.739, 0.271, 2.74, 0.4771, 2.806, 0.6159, 2.938, 0.4284, 2.943, 0.4597, 2.929, 0.5187, 2.847, 0.5456, 2.921, 0.4616, 2.864, 0.4952, 2.739, 0.5187, 2.847, 0.4771, 2.806, 0.4284, 2.943, 0.2613, 2.87, 0.5456, 2.921, 0.5939, 2.792, 0.6703, 2.863, 0.5187, 2.847, 0.4952, 2.739, 0.5939, 2.792, 0.4771, 2.806, 0.2613, 2.87, 0.3788, 2.698, 0.5939, 2.792, 0.6756, 2.708, 0.6703, 2.863, 0.5939, 2.792, 0.4952, 2.739, 0.5572, 2.724, 0.4771, 2.806, 0.3788, 2.698, 0.5612, 2.619, 0.5572, 2.724, 0.467, 2.568, 0.5549, 2.656, 0.5572, 2.724, 0.4952, 2.739, 0.4868, 2.667, 0.4771, 2.806, 0.5612, 2.619, 0.6322, 2.769, 0.4868, 2.667, 0.3513, 2.638, 0.467, 2.568, 0.4868, 2.667, 0.4952, 2.739, 0.4069, 2.739, 0.4771, 2.806, 0.6322, 2.769, 0.6159, 2.938, 0.3513, 2.638, 0.271, 2.74, 0.2236, 2.697, 0.4069, 2.739, 0.4952, 2.739, 0.4616, 2.864, 0.4597, 2.929, 0.4616, 2.864, 0.5187, 2.847, 0.5456, 2.921, 0.5187, 2.847, 0.5939, 2.792, 0.5939, 2.792, 0.5572, 2.724, 0.6756, 2.708, 0.5572, 2.724, 0.4868, 2.667, 0.467, 2.568, 0.4868, 2.667, 0.4069, 2.739, 0.3513, 2.638, 0.3513, 2.638, 0.4069, 2.739, 0.271, 2.74, 0.4771, 2.806, 0.6159, 2.938, 0.4284, 2.943, 0.4597, 2.929, 0.5187, 2.847, 0.5456, 2.921, 0.4616, 2.864, 0.4952, 2.739, 0.5187, 2.847, 0.4771, 2.806, 0.4284, 2.943, 0.2613, 2.87, 0.5456, 2.921, 0.5939, 2.792, 0.6703, 2.863, 0.5187, 2.847, 0.4952, 2.739, 0.5939, 2.792, 0.4771, 2.806, 0.2613, 2.87, 0.3788, 2.698, 0.5939, 2.792, 0.6756, 2.708, 0.6703, 2.863, 0.5939, 2.792, 0.4952, 2.739, 0.5572, 2.724, 0.4771, 2.806, 0.3788, 2.698, 0.5612, 2.619, 0.5572, 2.724, 0.467, 2.568, 0.5549, 2.656, 0.5572, 2.724, 0.4952, 2.739, 0.4868, 2.667, 0.4771, 2.806, 0.5612, 2.619, 0.6322, 2.769, 0.4868, 2.667, 0.3513, 2.638, 0.467, 2.568, 0.4868, 2.667, 0.4952, 2.739, 0.4069, 2.739, 0.4771, 2.806, 0.6322, 2.769, 0.6159, 2.938, 0.3513, 2.638, 0.271, 2.74, 0.2236, 2.697, 0.4069, 2.739, 0.4952, 2.739, 0.4616, 2.864, 0.4597, 2.929, 0.4616, 2.864, 0.5187, 2.847, 0.5456, 2.921, 0.5187, 2.847, 0.5939, 2.792, 0.5939, 2.792, 0.5572, 2.724, 0.6756, 2.708, 0.5572, 2.724, 0.4868, 2.667, 0.467, 2.568, 0.4868, 2.667, 0.4069, 2.739, 0.3513, 2.638, 0.3513, 2.638, 0.4069, 2.739, 0.271, 2.74, 0.4771, 2.806, 0.6159, 2.938, 0.4284, 2.943, 0.4597, 2.929, 0.5187, 2.847, 0.5456, 2.921, 0.4616, 2.864, 0.4952, 2.739, 0.5187, 2.847, 0.4771, 2.806, 0.4284, 2.943, 0.2613, 2.87, 0.5456, 2.921, 0.5939, 2.792, 0.6703, 2.863, 0.5187, 2.847, 0.4952, 2.739, 0.5939, 2.792, 0.4771, 2.806, 0.2613, 2.87, 0.3788, 2.698, 0.5939, 2.792, 0.6756, 2.708, 0.6703, 2.863, 0.5939, 2.792, 0.4952, 2.739, 0.5572, 2.724, 0.4771, 2.806, 0.3788, 2.698, 0.5612, 2.619, 0.5572, 2.724, 0.467, 2.568, 0.5549, 2.656, 0.5572, 2.724, 0.4952, 2.739, 0.4868, 2.667, 0.4771, 2.806, 0.5612, 2.619, 0.6322, 2.769, 0.4868, 2.667, 0.3513, 2.638, 0.467, 2.568, 0.4868, 2.667, 0.4952, 2.739, 0.4069, 2.739, 0.4771, 2.806, 0.6322, 2.769, 0.6159, 2.938, 0.3513, 2.638, 0.271, 2.74, 0.2236, 2.697, 0.4069, 2.739, 0.4952, 2.739, 0.4616, 2.864, 0.4597, 2.929, 0.4616, 2.864, 0.5187, 2.847, 0.5456, 2.921, 0.5187, 2.847, 0.5939, 2.792, 0.5939, 2.792, 0.5572, 2.724, 0.6756, 2.708, 0.5572, 2.724, 0.4868, 2.667, 0.467, 2.568, 0.4868, 2.667, 0.4069, 2.739, 0.3513, 2.638, 0.3513, 2.638, 0.4069, 2.739, 0.271, 2.74, 0.4771, 2.806, 0.6159, 2.938, 0.4284, 2.943, 0.4597, 2.929, 0.5187, 2.847, 0.5456, 2.921, 0.4616, 2.864, 0.4952, 2.739, 0.5187, 2.847, 0.4771, 2.806, 0.4284, 2.943, 0.2613, 2.87, 0.5456, 2.921, 0.5939, 2.792, 0.6703, 2.863, 0.5187, 2.847, 0.4952, 2.739, 0.5939, 2.792, 0.4771, 2.806, 0.2613, 2.87, 0.3788, 2.698, 0.5939, 2.792, 0.6756, 2.708, 0.6703, 2.863, 0.5939, 2.792, 0.4952, 2.739, 0.5572, 2.724, 0.4771, 2.806, 0.3788, 2.698, 0.5612, 2.619, 0.5572, 2.724, 0.467, 2.568, 0.5549, 2.656, 0.5572, 2.724, 0.4952, 2.739, 0.4868, 2.667, 0.4771, 2.806, 0.5612, 2.619, 0.6322, 2.769, 0.4868, 2.667, 0.3513, 2.638, 0.467, 2.568, 0.4868, 2.667, 0.4952, 2.739, 0.4069, 2.739, 0.4771, 2.806, 0.6322, 2.769, 0.6159, 2.938, 0.3513, 2.638, 0.271, 2.74, 0.2236, 2.697, 0.4069, 2.739, 0.4952, 2.739, 0.4616, 2.864, 0.4597, 2.929, 0.4616, 2.864, 0.5187, 2.847, 0.5456, 2.921, 0.5187, 2.847, 0.5939, 2.792, 0.5939, 2.792, 0.5572, 2.724, 0.6756, 2.708, 0.5572, 2.724, 0.4868, 2.667, 0.467, 2.568, 0.4868, 2.667, 0.4069, 2.739, 0.3513, 2.638, 0.3513, 2.638, 0.4069, 2.739, 0.271, 2.74, 0.4771, 2.806, 0.6159, 2.938, 0.4284, 2.943, 0.4597, 2.929, 0.5187, 2.847, 0.5456, 2.921, 0.4616, 2.864, 0.4952, 2.739, 0.5187, 2.847, 0.4771, 2.806, 0.4284, 2.943, 0.2613, 2.87, 0.5456, 2.921, 0.5939, 2.792, 0.6703, 2.863, 0.5187, 2.847, 0.4952, 2.739, 0.5939, 2.792, 0.4771, 2.806, 0.2613, 2.87, 0.3788, 2.698, 0.5939, 2.792, 0.6756, 2.708, 0.6703, 2.863, 0.5939, 2.792, 0.4952, 2.739, 0.5572, 2.724, 0.4771, 2.806, 0.3788, 2.698, 0.5612, 2.619, 0.5572, 2.724, 0.467, 2.568, 0.5549, 2.656, 0.5572, 2.724, 0.4952, 2.739, 0.4868, 2.667, 0.4771, 2.806, 0.5612, 2.619, 0.6322, 2.769, 0.4868, 2.667, 0.3513, 2.638, 0.467, 2.568, 0.4868, 2.667, 0.4952, 2.739, 0.4069, 2.739, 0.4771, 2.806, 0.6322, 2.769, 0.6159, 2.938, 0.3513, 2.638, 0.271, 2.74, 0.2236, 2.697, 0.4069, 2.739, 0.4952, 2.739, 0.4616, 2.864, 0.4597, 2.929, 0.4616, 2.864, 0.5187, 2.847, 0.5456, 2.921, 0.5187, 2.847, 0.5939, 2.792, 0.5939, 2.792, 0.5572, 2.724, 0.6756, 2.708, 0.5572, 2.724, 0.4868, 2.667, 0.467, 2.568, 0.4868, 2.667, 0.4069, 2.739, 0.3513, 2.638, 0.3513, 2.638, 0.4069, 2.739, 0.271, 2.74, 0.4771, 2.806, 0.6159, 2.938, 0.4284, 2.943, 0.4597, 2.929, 0.5187, 2.847, 0.5456, 2.921, 0.4616, 2.864, 0.4952, 2.739, 0.5187, 2.847, 0.4771, 2.806, 0.4284, 2.943, 0.2613, 2.87, 0.5456, 2.921, 0.5939, 2.792, 0.6703, 2.863, 0.5187, 2.847, 0.4952, 2.739, 0.5939, 2.792, 0.4771, 2.806, 0.2613, 2.87, 0.3788, 2.698, 0.5939, 2.792, 0.6756, 2.708, 0.6703, 2.863, 0.5939, 2.792, 0.4952, 2.739, 0.5572, 2.724, 0.4771, 2.806, 0.3788, 2.698, 0.5612, 2.619, 0.5572, 2.724, 0.467, 2.568, 0.5549, 2.656, 0.5572, 2.724, 0.4952, 2.739, 0.4868, 2.667, 0.4771, 2.806, 0.5612, 2.619, 0.6322, 2.769, 0.4868, 2.667, 0.3513, 2.638, 0.467, 2.568, 0.4868, 2.667, 0.4952, 2.739, 0.4069, 2.739, 0.4771, 2.806, 0.6322, 2.769, 0.6159, 2.938, 0.3513, 2.638, 0.271, 2.74, 0.2236, 2.697, 0.4069, 2.739, 0.4952, 2.739, 0.4616, 2.864, 0.4597, 2.929, 0.4616, 2.864, 0.5187, 2.847, 0.5456, 2.921, 0.5187, 2.847, 0.5939, 2.792, 0.5939, 2.792, 0.5572, 2.724, 0.6756, 2.708, 0.5572, 2.724, 0.4868, 2.667, 0.467, 2.568, 0.4868, 2.667, 0.4069, 2.739, 0.3513, 2.638, 0.3513, 2.638, 0.4069, 2.739, 0.271, 2.74, 0.7073, 3.848, 0.3856, 4.085, 0.4512, 3.828, 0.3122, 2.494, 0.559, 2.767, 0.3671, 2.793, 0.5246, 2.501, 0.8889, 2.814, 0.559, 2.767, 0.4512, 3.828, 0.4497, 3.378, 0.7073, 3.848, 0.5257, 3.209, 0.2304, 2.995, 0.7294, 3.072, 0.559, 2.767, 0.8889, 2.814, 0.7294, 3.072, 0.7073, 3.848, 0.4497, 3.378, 0.8671, 3.484, 0.8463, 3.443, 0.5257, 3.209, 0.7294, 3.072, 0.7294, 3.072, 0.8889, 2.814, 1.027, 3.135, 0.7073, 3.848, 0.8671, 3.484, 1.012, 3.853, 1.027, 3.135, 1.363, 3.37, 0.959, 3.417, 1.027, 3.135, 1.039, 2.878, 1.228, 2.885, 0.5257, 3.209, 0.3826, 3.33, 0.2304, 2.995, 1.228, 2.885, 1.525, 2.801, 1.391, 3.006, 1.228, 2.885, 1.039, 2.878, 1.118, 2.733, 0.7073, 3.848, 0.6478, 4.19, 0.3856, 4.085, 0.939, 2.572, 0.8889, 2.814, 0.5246, 2.501, 0.3122, 2.494, 0.5246, 2.501, 0.559, 2.767, 0.3671, 2.793, 0.559, 2.767, 0.7294, 3.072, 0.7294, 3.072, 1.027, 3.135, 0.8463, 3.443, 1.027, 3.135, 1.391, 3.006, 1.662, 3.099, 1.228, 2.885, 1.118, 2.733, 1.326, 2.734, 0.5552, 2.327, 0.922, 2.154, 0.939, 2.572, 1.027, 3.135, 0.8889, 2.814, 1.039, 2.878, 1.326, 2.734, 1.456, 2.623, 1.525, 2.801, 1.039, 2.878, 0.939, 2.572, 1.118, 2.733, 1.118, 2.733, 1.3, 2.496, 1.326, 2.734, 1.392, 4.109, 1.012, 3.853, 1.537, 3.861, 1.326, 2.734, 1.3, 2.496, 1.456, 2.623, 1.039, 2.878, 0.8889, 2.814, 0.939, 2.572, 1.118, 2.733, 0.939, 2.572, 1.148, 2.263, 0.3671, 2.793, 0.7294, 3.072, 0.2304, 2.995, 0.4512, 3.828, 0.3041, 3.653, 0.4497, 3.378, 1.525, 2.801, 1.705, 2.759, 1.662, 3.099, 1.3, 2.496, 1.597, 2.477, 1.456, 2.623, 1.391, 3.006, 1.525, 2.801, 1.662, 3.099, 1.228, 2.885, 1.326, 2.734, 1.525, 2.801, 1.027, 3.135, 1.228, 2.885, 1.391, 3.006, 1.118, 2.733, 1.148, 2.263, 1.3, 2.496, 1.525, 2.801, 1.456, 2.623, 1.597, 2.477, 1.3, 2.496, 1.148, 2.263, 1.597, 2.477, 1.392, 4.109, 1.172, 4.261, 1.012, 3.853, 1.525, 2.801, 1.597, 2.477, 1.705, 2.759, 0.7073, 3.848, 0.8216, 4.081, 0.6478, 4.19, 0.5552, 2.327, 0.5813, 2.105, 0.922, 2.154, 0.922, 2.154, 1.148, 2.263, 0.939, 2.572, 1.027, 3.135, 1.662, 3.099, 1.363, 3.37, 1.012, 3.853, 1.293, 3.516, 1.537, 3.861, 0.8463, 3.443, 0.3826, 3.33, 0.5257, 3.209, 1.012, 3.853, 1.172, 4.261, 0.8216, 4.081, 1.012, 3.853, 0.8216, 4.081, 0.7073, 3.848, 1.012, 3.853, 0.8671, 3.484, 1.293, 3.516, 0.4771, 2.806, 0.6159, 2.938, 0.4284, 2.943, 0.4597, 2.929, 0.5187, 2.847, 0.5456, 2.921, 0.4616, 2.864, 0.4952, 2.739, 0.5187, 2.847, 0.4771, 2.806, 0.4284, 2.943, 0.2613, 2.87, 0.5456, 2.921, 0.5939, 2.792, 0.6703, 2.863, 0.5187, 2.847, 0.4952, 2.739, 0.5939, 2.792, 0.4771, 2.806, 0.2613, 2.87, 0.3788, 2.698, 0.5939, 2.792, 0.6756, 2.708, 0.6703, 2.863, 0.5939, 2.792, 0.4952, 2.739, 0.5572, 2.724, 0.4771, 2.806, 0.3788, 2.698, 0.5612, 2.619, 0.5572, 2.724, 0.467, 2.568, 0.5549, 2.656, 0.5572, 2.724, 0.4952, 2.739, 0.4868, 2.667, 0.4771, 2.806, 0.5612, 2.619, 0.6322, 2.769, 0.4868, 2.667, 0.3513, 2.638, 0.467, 2.568, 0.4868, 2.667, 0.4952, 2.739, 0.4069, 2.739, 0.4771, 2.806, 0.6322, 2.769, 0.6159, 2.938, 0.3513, 2.638, 0.271, 2.74, 0.2236, 2.697, 0.4069, 2.739, 0.4952, 2.739, 0.4616, 2.864, 0.4597, 2.929, 0.4616, 2.864, 0.5187, 2.847, 0.5456, 2.921, 0.5187, 2.847, 0.5939, 2.792, 0.5939, 2.792, 0.5572, 2.724, 0.6756, 2.708, 0.5572, 2.724, 0.4868, 2.667, 0.467, 2.568, 0.4868, 2.667, 0.4069, 2.739, 0.3513, 2.638, 0.3513, 2.638, 0.4069, 2.739, 0.271, 2.74, 0.4771, 2.806, 0.6159, 2.938, 0.4284, 2.943, 0.4597, 2.929, 0.5187, 2.847, 0.5456, 2.921, 0.4616, 2.864, 0.4952, 2.739, 0.5187, 2.847, 0.4771, 2.806, 0.4284, 2.943, 0.2613, 2.87, 0.5456, 2.921, 0.5939, 2.792, 0.6703, 2.863, 0.5187, 2.847, 0.4952, 2.739, 0.5939, 2.792, 0.4771, 2.806, 0.2613, 2.87, 0.3788, 2.698, 0.5939, 2.792, 0.6756, 2.708, 0.6703, 2.863, 0.5939, 2.792, 0.4952, 2.739, 0.5572, 2.724, 0.4771, 2.806, 0.3788, 2.698, 0.5612, 2.619, 0.5572, 2.724, 0.467, 2.568, 0.5549, 2.656, 0.5572, 2.724, 0.4952, 2.739, 0.4868, 2.667, 0.4771, 2.806, 0.5612, 2.619, 0.6322, 2.769, 0.4868, 2.667, 0.3513, 2.638, 0.467, 2.568, 0.4868, 2.667, 0.4952, 2.739, 0.4069, 2.739, 0.4771, 2.806, 0.6322, 2.769, 0.6159, 2.938, 0.3513, 2.638, 0.271, 2.74, 0.2236, 2.697, 0.4069, 2.739, 0.4952, 2.739, 0.4616, 2.864, 0.4597, 2.929, 0.4616, 2.864, 0.5187, 2.847, 0.5456, 2.921, 0.5187, 2.847, 0.5939, 2.792, 0.5939, 2.792, 0.5572, 2.724, 0.6756, 2.708, 0.5572, 2.724, 0.4868, 2.667, 0.467, 2.568, 0.4868, 2.667, 0.4069, 2.739, 0.3513, 2.638, 0.3513, 2.638, 0.4069, 2.739, 0.271, 2.74, 0.4771, 2.806, 0.6159, 2.938, 0.4284, 2.943, 0.4597, 2.929, 0.5187, 2.847, 0.5456, 2.921, 0.4616, 2.864, 0.4952, 2.739, 0.5187, 2.847, 0.4771, 2.806, 0.4284, 2.943, 0.2613, 2.87, 0.5456, 2.921, 0.5939, 2.792, 0.6703, 2.863, 0.5187, 2.847, 0.4952, 2.739, 0.5939, 2.792, 0.4771, 2.806, 0.2613, 2.87, 0.3788, 2.698, 0.5939, 2.792, 0.6756, 2.708, 0.6703, 2.863, 0.5939, 2.792, 0.4952, 2.739, 0.5572, 2.724, 0.4771, 2.806, 0.3788, 2.698, 0.5612, 2.619, 0.5572, 2.724, 0.467, 2.568, 0.5549, 2.656, 0.5572, 2.724, 0.4952, 2.739, 0.4868, 2.667, 0.4771, 2.806, 0.5612, 2.619, 0.6322, 2.769, 0.4868, 2.667, 0.3513, 2.638, 0.467, 2.568, 0.4868, 2.667, 0.4952, 2.739, 0.4069, 2.739, 0.4771, 2.806, 0.6322, 2.769, 0.6159, 2.938, 0.3513, 2.638, 0.271, 2.74, 0.2236, 2.697, 0.4069, 2.739, 0.4952, 2.739, 0.4616, 2.864, 0.4597, 2.929, 0.4616, 2.864, 0.5187, 2.847, 0.5456, 2.921, 0.5187, 2.847, 0.5939, 2.792, 0.5939, 2.792, 0.5572, 2.724, 0.6756, 2.708, 0.5572, 2.724, 0.4868, 2.667, 0.467, 2.568, 0.4868, 2.667, 0.4069, 2.739, 0.3513, 2.638, 0.3513, 2.638, 0.4069, 2.739, 0.271, 2.74, 0.4771, 2.806, 0.6159, 2.938, 0.4284, 2.943, 0.4597, 2.929, 0.5187, 2.847, 0.5456, 2.921, 0.4616, 2.864, 0.4952, 2.739, 0.5187, 2.847, 0.4771, 2.806, 0.4284, 2.943, 0.2613, 2.87, 0.5456, 2.921, 0.5939, 2.792, 0.6703, 2.863, 0.5187, 2.847, 0.4952, 2.739, 0.5939, 2.792, 0.4771, 2.806, 0.2613, 2.87, 0.3788, 2.698, 0.5939, 2.792, 0.6756, 2.708, 0.6703, 2.863, 0.5939, 2.792, 0.4952, 2.739, 0.5572, 2.724, 0.4771, 2.806, 0.3788, 2.698, 0.5612, 2.619, 0.5572, 2.724, 0.467, 2.568, 0.5549, 2.656, 0.5572, 2.724, 0.4952, 2.739, 0.4868, 2.667, 0.4771, 2.806, 0.5612, 2.619, 0.6322, 2.769, 0.4868, 2.667, 0.3513, 2.638, 0.467, 2.568, 0.4868, 2.667, 0.4952, 2.739, 0.4069, 2.739, 0.4771, 2.806, 0.6322, 2.769, 0.6159, 2.938, 0.3513, 2.638, 0.271, 2.74, 0.2236, 2.697, 0.4069, 2.739, 0.4952, 2.739, 0.4616, 2.864, 0.4597, 2.929, 0.4616, 2.864, 0.5187, 2.847, 0.5456, 2.921, 0.5187, 2.847, 0.5939, 2.792, 0.5939, 2.792, 0.5572, 2.724, 0.6756, 2.708, 0.5572, 2.724, 0.4868, 2.667, 0.467, 2.568, 0.4868, 2.667, 0.4069, 2.739, 0.3513, 2.638, 0.3513, 2.638, 0.4069, 2.739, 0.271, 2.74, 0.4771, 2.806, 0.6159, 2.938, 0.4284, 2.943, 0.4597, 2.929, 0.5187, 2.847, 0.5456, 2.921, 0.4616, 2.864, 0.4952, 2.739, 0.5187, 2.847, 0.4771, 2.806, 0.4284, 2.943, 0.2613, 2.87, 0.5456, 2.921, 0.5939, 2.792, 0.6703, 2.863, 0.5187, 2.847, 0.4952, 2.739, 0.5939, 2.792, 0.4771, 2.806, 0.2613, 2.87, 0.3788, 2.698, 0.5939, 2.792, 0.6756, 2.708, 0.6703, 2.863, 0.5939, 2.792, 0.4952, 2.739, 0.5572, 2.724, 0.4771, 2.806, 0.3788, 2.698, 0.5612, 2.619, 0.5572, 2.724, 0.467, 2.568, 0.5549, 2.656, 0.5572, 2.724, 0.4952, 2.739, 0.4868, 2.667, 0.4771, 2.806, 0.5612, 2.619, 0.6322, 2.769, 0.4868, 2.667, 0.3513, 2.638, 0.467, 2.568, 0.4868, 2.667, 0.4952, 2.739, 0.4069, 2.739, 0.4771, 2.806, 0.6322, 2.769, 0.6159, 2.938, 0.3513, 2.638, 0.271, 2.74, 0.2236, 2.697, 0.4069, 2.739, 0.4952, 2.739, 0.4616, 2.864, 0.4597, 2.929, 0.4616, 2.864, 0.5187, 2.847, 0.5456, 2.921, 0.5187, 2.847, 0.5939, 2.792, 0.5939, 2.792, 0.5572, 2.724, 0.6756, 2.708, 0.5572, 2.724, 0.4868, 2.667, 0.467, 2.568, 0.4868, 2.667, 0.4069, 2.739, 0.3513, 2.638, 0.3513, 2.638, 0.4069, 2.739, 0.271, 2.74, 0.4771, 2.806, 0.6159, 2.938, 0.4284, 2.943, 0.4597, 2.929, 0.5187, 2.847, 0.5456, 2.921, 0.4616, 2.864, 0.4952, 2.739, 0.5187, 2.847, 0.4771, 2.806, 0.4284, 2.943, 0.2613, 2.87, 0.5456, 2.921, 0.5939, 2.792, 0.6703, 2.863, 0.5187, 2.847, 0.4952, 2.739, 0.5939, 2.792, 0.4771, 2.806, 0.2613, 2.87, 0.3788, 2.698, 0.5939, 2.792, 0.6756, 2.708, 0.6703, 2.863, 0.5939, 2.792, 0.4952, 2.739, 0.5572, 2.724, 0.4771, 2.806, 0.3788, 2.698, 0.5612, 2.619, 0.5572, 2.724, 0.467, 2.568, 0.5549, 2.656, 0.5572, 2.724, 0.4952, 2.739, 0.4868, 2.667, 0.4771, 2.806, 0.5612, 2.619, 0.6322, 2.769, 0.4868, 2.667, 0.3513, 2.638, 0.467, 2.568, 0.4868, 2.667, 0.4952, 2.739, 0.4069, 2.739, 0.4771, 2.806, 0.6322, 2.769, 0.6159, 2.938, 0.3513, 2.638, 0.271, 2.74, 0.2236, 2.697, 0.4069, 2.739, 0.4952, 2.739, 0.4616, 2.864, 0.4597, 2.929, 0.4616, 2.864, 0.5187, 2.847, 0.5456, 2.921, 0.5187, 2.847, 0.5939, 2.792, 0.5939, 2.792, 0.5572, 2.724, 0.6756, 2.708, 0.5572, 2.724, 0.4868, 2.667, 0.467, 2.568, 0.4868, 2.667, 0.4069, 2.739, 0.3513, 2.638, 0.3513, 2.638, 0.4069, 2.739, 0.271, 2.74])
_ca = me_rock_group.color_attributes.new('Col', 'BYTE_COLOR', 'POINT')
_ca.data.foreach_set('color', [0.147, 0.04231, 0.006049, 1.0, 0.4342, 0.1144, 0.01033, 1.0, 0.1195, 0.0356, 0.005182, 1.0, 0.3325, 0.09306, 0.009134, 1.0, 0.2831, 0.07819, 0.009721, 1.0, 0.2086, 0.05951, 0.005182, 1.0, 0.2831, 0.07819, 0.009134, 1.0, 0.02315, 0.008568, 0.002125, 1.0, 0.6867, 0.2384, 0.04519, 1.0, 0.5972, 0.2232, 0.07421, 1.0, 0.05781, 0.0185, 0.003347, 1.0, 0.7305, 0.1878, 0.01764, 1.0, 0.4233, 0.159, 0.04971, 1.0, 0.8388, 0.2705, 0.06663, 1.0, 0.855, 0.3916, 0.1714, 1.0, 0.5029, 0.1779, 0.03434, 1.0, 0.3185, 0.1046, 0.02122, 1.0, 0.3372, 0.1144, 0.02956, 1.0, 0.1329, 0.03955, 0.005182, 1.0, 0.2789, 0.07819, 0.006049, 1.0, 0.2918, 0.08228, 0.006512, 1.0, 0.2542, 0.07227, 0.005182, 1.0, 0.4969, 0.1714, 0.04667, 1.0, 0.1248, 0.03689, 0.005182, 1.0, 0.227, 0.0648, 0.004391, 1.0, 0.2582, 0.07227, 0.008568, 1.0, 0.5906, 0.2232, 0.05781, 1.0, 0.0356, 0.01298, 0.0003035, 1.0, 0.008568, 0.002428, 0.0, 1.0, 0.03955, 0.01096, 0.0, 1.0, 0.0, 0.0, 0.0, 1.0, 0.009721, 0.005605, 0.002428, 1.0, 0.008568, 0.002428, 0.0, 1.0, 0.05951, 0.02029, 0.004391, 1.0, 0.0, 0.0, 0.0, 1.0, 0.03955, 0.01096, 0.0, 1.0, 0.2961, 0.1274, 0.02843, 1.0, 0.2961, 0.1274, 0.02843, 1.0, 0.0, 0.0, 0.0, 1.0, 0.2961, 0.1274, 0.02843, 1.0, 0.008568, 0.002428, 0.0, 1.0, 0.03955, 0.01096, 0.0, 1.0, 0.147, 0.04231, 0.006049, 1.0, 0.4342, 0.1144, 0.01033, 1.0, 0.1195, 0.0356, 0.005182, 1.0, 0.3325, 0.09306, 0.009134, 1.0, 0.2831, 0.07819, 0.009721, 1.0, 0.2086, 0.05951, 0.005182, 1.0, 0.2831, 0.07819, 0.009134, 1.0, 0.02315, 0.008568, 0.002125, 1.0, 0.6867, 0.2384, 0.04519, 1.0, 0.5972, 0.2232, 0.07421, 1.0, 0.05781, 0.0185, 0.003347, 1.0, 0.7305, 0.1878, 0.01764, 1.0, 0.4233, 0.159, 0.04971, 1.0, 0.8388, 0.2705, 0.06663, 1.0, 0.855, 0.3916, 0.1714, 1.0, 0.5029, 0.1779, 0.03434, 1.0, 0.3185, 0.1046, 0.02122, 1.0, 0.3372, 0.1144, 0.02956, 1.0, 0.1329, 0.03955, 0.005182, 1.0, 0.2789, 0.07819, 0.006049, 1.0, 0.2918, 0.08228, 0.006512, 1.0, 0.2542, 0.07227, 0.005182, 1.0, 0.4969, 0.1714, 0.04667, 1.0, 0.1248, 0.03689, 0.005182, 1.0, 0.227, 0.0648, 0.004391, 1.0, 0.2582, 0.07227, 0.008568, 1.0, 0.5906, 0.2232, 0.05781, 1.0, 0.0356, 0.01298, 0.0003035, 1.0, 0.147, 0.04231, 0.006049, 1.0, 0.4342, 0.1144, 0.01033, 1.0, 0.1195, 0.0356, 0.005182, 1.0, 0.3325, 0.09306, 0.009134, 1.0, 0.2831, 0.07819, 0.009721, 1.0, 0.2086, 0.05951, 0.005182, 1.0, 0.2831, 0.07819, 0.009134, 1.0, 0.02315, 0.008568, 0.002125, 1.0, 0.6867, 0.2384, 0.04519, 1.0, 0.5972, 0.2232, 0.07421, 1.0, 0.05781, 0.0185, 0.003347, 1.0, 0.7305, 0.1878, 0.01764, 1.0, 0.4233, 0.159, 0.04971, 1.0, 0.8388, 0.2705, 0.06663, 1.0, 0.855, 0.3916, 0.1714, 1.0, 0.5029, 0.1779, 0.03434, 1.0, 0.3185, 0.1046, 0.02122, 1.0, 0.3372, 0.1144, 0.02956, 1.0, 0.1329, 0.03955, 0.005182, 1.0, 0.2789, 0.07819, 0.006049, 1.0, 0.2918, 0.08228, 0.006512, 1.0, 0.2542, 0.07227, 0.005182, 1.0, 0.4969, 0.1714, 0.04667, 1.0, 0.1248, 0.03689, 0.005182, 1.0, 0.227, 0.0648, 0.004391, 1.0, 0.2582, 0.07227, 0.008568, 1.0, 0.5906, 0.2232, 0.05781, 1.0, 0.0356, 0.01298, 0.0003035, 1.0, 0.008568, 0.002428, 0.0, 1.0, 0.03955, 0.01096, 0.0, 1.0, 0.0, 0.0, 0.0, 1.0, 0.009721, 0.005605, 0.002428, 1.0, 0.008568, 0.002428, 0.0, 1.0, 0.05951, 0.02029, 0.004391, 1.0, 0.0, 0.0, 0.0, 1.0, 0.03955, 0.01096, 0.0, 1.0, 0.2961, 0.1274, 0.02843, 1.0, 0.2961, 0.1274, 0.02843, 1.0, 0.0, 0.0, 0.0, 1.0, 0.2961, 0.1274, 0.02843, 1.0, 0.008568, 0.002428, 0.0, 1.0, 0.03955, 0.01096, 0.0, 1.0, 0.008568, 0.002428, 0.0, 1.0, 0.03955, 0.01096, 0.0, 1.0, 0.0, 0.0, 0.0, 1.0, 0.009721, 0.005605, 0.002428, 1.0, 0.008568, 0.002428, 0.0, 1.0, 0.05951, 0.02029, 0.004391, 1.0, 0.0, 0.0, 0.0, 1.0, 0.03955, 0.01096, 0.0, 1.0, 0.2961, 0.1274, 0.02843, 1.0, 0.2961, 0.1274, 0.02843, 1.0, 0.0, 0.0, 0.0, 1.0, 0.2961, 0.1274, 0.02843, 1.0, 0.008568, 0.002428, 0.0, 1.0, 0.03955, 0.01096, 0.0, 1.0, 0.008568, 0.002428, 0.0, 1.0, 0.03955, 0.01096, 0.0, 1.0, 0.0, 0.0, 0.0, 1.0, 0.009721, 0.005605, 0.002428, 1.0, 0.008568, 0.002428, 0.0, 1.0, 0.05951, 0.02029, 0.004391, 1.0, 0.0, 0.0, 0.0, 1.0, 0.03955, 0.01096, 0.0, 1.0, 0.2961, 0.1274, 0.02843, 1.0, 0.2961, 0.1274, 0.02843, 1.0, 0.0, 0.0, 0.0, 1.0, 0.2961, 0.1274, 0.02843, 1.0, 0.008568, 0.002428, 0.0, 1.0, 0.03955, 0.01096, 0.0, 1.0, 0.008568, 0.002428, 0.0, 1.0, 0.03955, 0.01096, 0.0, 1.0, 0.0, 0.0, 0.0, 1.0, 0.009721, 0.005605, 0.002428, 1.0, 0.008568, 0.002428, 0.0, 1.0, 0.05951, 0.02029, 0.004391, 1.0, 0.0, 0.0, 0.0, 1.0, 0.03955, 0.01096, 0.0, 1.0, 0.2961, 0.1274, 0.02843, 1.0, 0.2961, 0.1274, 0.02843, 1.0, 0.0, 0.0, 0.0, 1.0, 0.2961, 0.1274, 0.02843, 1.0, 0.008568, 0.002428, 0.0, 1.0, 0.03955, 0.01096, 0.0, 1.0, 0.008568, 0.002428, 0.0, 1.0, 0.03955, 0.01096, 0.0, 1.0, 0.0, 0.0, 0.0, 1.0, 0.009721, 0.005605, 0.002428, 1.0, 0.008568, 0.002428, 0.0, 1.0, 0.05951, 0.02029, 0.004391, 1.0, 0.0, 0.0, 0.0, 1.0, 0.03955, 0.01096, 0.0, 1.0, 0.2961, 0.1274, 0.02843, 1.0, 0.2961, 0.1274, 0.02843, 1.0, 0.0, 0.0, 0.0, 1.0, 0.2961, 0.1274, 0.02843, 1.0, 0.008568, 0.002428, 0.0, 1.0, 0.03955, 0.01096, 0.0, 1.0, 0.008568, 0.002428, 0.0, 1.0, 0.03955, 0.01096, 0.0, 1.0, 0.0, 0.0, 0.0, 1.0, 0.009721, 0.005605, 0.002428, 1.0, 0.008568, 0.002428, 0.0, 1.0, 0.05951, 0.02029, 0.004391, 1.0, 0.0, 0.0, 0.0, 1.0, 0.03955, 0.01096, 0.0, 1.0, 0.2961, 0.1274, 0.02843, 1.0, 0.2961, 0.1274, 0.02843, 1.0, 0.0, 0.0, 0.0, 1.0, 0.2961, 0.1274, 0.02843, 1.0, 0.008568, 0.002428, 0.0, 1.0, 0.03955, 0.01096, 0.0, 1.0, 0.008568, 0.002428, 0.0, 1.0, 0.03955, 0.01096, 0.0, 1.0, 0.0, 0.0, 0.0, 1.0, 0.009721, 0.005605, 0.002428, 1.0, 0.008568, 0.002428, 0.0, 1.0, 0.05951, 0.02029, 0.004391, 1.0, 0.0, 0.0, 0.0, 1.0, 0.03955, 0.01096, 0.0, 1.0, 0.2961, 0.1274, 0.02843, 1.0, 0.2961, 0.1274, 0.02843, 1.0, 0.0, 0.0, 0.0, 1.0, 0.2961, 0.1274, 0.02843, 1.0, 0.008568, 0.002428, 0.0, 1.0, 0.03955, 0.01096, 0.0, 1.0, 0.008568, 0.002428, 0.0, 1.0, 0.03955, 0.01096, 0.0, 1.0, 0.0, 0.0, 0.0, 1.0, 0.009721, 0.005605, 0.002428, 1.0, 0.008568, 0.002428, 0.0, 1.0, 0.05951, 0.02029, 0.004391, 1.0, 0.0, 0.0, 0.0, 1.0, 0.03955, 0.01096, 0.0, 1.0, 0.2961, 0.1274, 0.02843, 1.0, 0.2961, 0.1274, 0.02843, 1.0, 0.0, 0.0, 0.0, 1.0, 0.2961, 0.1274, 0.02843, 1.0, 0.008568, 0.002428, 0.0, 1.0, 0.03955, 0.01096, 0.0, 1.0, 0.008568, 0.002428, 0.0, 1.0, 0.03955, 0.01096, 0.0, 1.0, 0.0, 0.0, 0.0, 1.0, 0.009721, 0.005605, 0.002428, 1.0, 0.008568, 0.002428, 0.0, 1.0, 0.05951, 0.02029, 0.004391, 1.0, 0.0, 0.0, 0.0, 1.0, 0.03955, 0.01096, 0.0, 1.0, 0.2961, 0.1274, 0.02843, 1.0, 0.2961, 0.1274, 0.02843, 1.0, 0.0, 0.0, 0.0, 1.0, 0.2961, 0.1274, 0.02843, 1.0, 0.008568, 0.002428, 0.0, 1.0, 0.03955, 0.01096, 0.0, 1.0, 0.147, 0.04231, 0.006049, 1.0, 0.4342, 0.1144, 0.01033, 1.0, 0.1195, 0.0356, 0.005182, 1.0, 0.3325, 0.09306, 0.009134, 1.0, 0.2831, 0.07819, 0.009721, 1.0, 0.2086, 0.05951, 0.005182, 1.0, 0.2831, 0.07819, 0.009134, 1.0, 0.02315, 0.008568, 0.002125, 1.0, 0.6867, 0.2384, 0.04519, 1.0, 0.5972, 0.2232, 0.07421, 1.0, 0.05781, 0.0185, 0.003347, 1.0, 0.7305, 0.1878, 0.01764, 1.0, 0.4233, 0.159, 0.04971, 1.0, 0.8388, 0.2705, 0.06663, 1.0, 0.855, 0.3916, 0.1714, 1.0, 0.5029, 0.1779, 0.03434, 1.0, 0.3185, 0.1046, 0.02122, 1.0, 0.3372, 0.1144, 0.02956, 1.0, 0.1329, 0.03955, 0.005182, 1.0, 0.2789, 0.07819, 0.006049, 1.0, 0.2918, 0.08228, 0.006512, 1.0, 0.2542, 0.07227, 0.005182, 1.0, 0.4969, 0.1714, 0.04667, 1.0, 0.1248, 0.03689, 0.005182, 1.0, 0.227, 0.0648, 0.004391, 1.0, 0.2582, 0.07227, 0.008568, 1.0, 0.5906, 0.2232, 0.05781, 1.0, 0.0356, 0.01298, 0.0003035, 1.0, 0.008568, 0.002428, 0.0, 1.0, 0.03955, 0.01096, 0.0, 1.0, 0.0, 0.0, 0.0, 1.0, 0.009721, 0.005605, 0.002428, 1.0, 0.008568, 0.002428, 0.0, 1.0, 0.05951, 0.02029, 0.004391, 1.0, 0.0, 0.0, 0.0, 1.0, 0.03955, 0.01096, 0.0, 1.0, 0.2961, 0.1274, 0.02843, 1.0, 0.2961, 0.1274, 0.02843, 1.0, 0.0, 0.0, 0.0, 1.0, 0.2961, 0.1274, 0.02843, 1.0, 0.008568, 0.002428, 0.0, 1.0, 0.03955, 0.01096, 0.0, 1.0, 0.008568, 0.002428, 0.0, 1.0, 0.03955, 0.01096, 0.0, 1.0, 0.0, 0.0, 0.0, 1.0, 0.009721, 0.005605, 0.002428, 1.0, 0.008568, 0.002428, 0.0, 1.0, 0.05951, 0.02029, 0.004391, 1.0, 0.0, 0.0, 0.0, 1.0, 0.03955, 0.01096, 0.0, 1.0, 0.2961, 0.1274, 0.02843, 1.0, 0.2961, 0.1274, 0.02843, 1.0, 0.0, 0.0, 0.0, 1.0, 0.2961, 0.1274, 0.02843, 1.0, 0.008568, 0.002428, 0.0, 1.0, 0.03955, 0.01096, 0.0, 1.0, 0.008568, 0.002428, 0.0, 1.0, 0.03955, 0.01096, 0.0, 1.0, 0.0, 0.0, 0.0, 1.0, 0.009721, 0.005605, 0.002428, 1.0, 0.008568, 0.002428, 0.0, 1.0, 0.05951, 0.02029, 0.004391, 1.0, 0.0, 0.0, 0.0, 1.0, 0.03955, 0.01096, 0.0, 1.0, 0.2961, 0.1274, 0.02843, 1.0, 0.2961, 0.1274, 0.02843, 1.0, 0.0, 0.0, 0.0, 1.0, 0.2961, 0.1274, 0.02843, 1.0, 0.008568, 0.002428, 0.0, 1.0, 0.03955, 0.01096, 0.0, 1.0, 0.008568, 0.002428, 0.0, 1.0, 0.03955, 0.01096, 0.0, 1.0, 0.0, 0.0, 0.0, 1.0, 0.009721, 0.005605, 0.002428, 1.0, 0.008568, 0.002428, 0.0, 1.0, 0.05951, 0.02029, 0.004391, 1.0, 0.0, 0.0, 0.0, 1.0, 0.03955, 0.01096, 0.0, 1.0, 0.2961, 0.1274, 0.02843, 1.0, 0.2961, 0.1274, 0.02843, 1.0, 0.0, 0.0, 0.0, 1.0, 0.2961, 0.1274, 0.02843, 1.0, 0.008568, 0.002428, 0.0, 1.0, 0.03955, 0.01096, 0.0, 1.0, 0.008568, 0.002428, 0.0, 1.0, 0.03955, 0.01096, 0.0, 1.0, 0.0, 0.0, 0.0, 1.0, 0.009721, 0.005605, 0.002428, 1.0, 0.008568, 0.002428, 0.0, 1.0, 0.05951, 0.02029, 0.004391, 1.0, 0.0, 0.0, 0.0, 1.0, 0.03955, 0.01096, 0.0, 1.0, 0.2961, 0.1274, 0.02843, 1.0, 0.2961, 0.1274, 0.02843, 1.0, 0.0, 0.0, 0.0, 1.0, 0.2961, 0.1274, 0.02843, 1.0, 0.008568, 0.002428, 0.0, 1.0, 0.03955, 0.01096, 0.0, 1.0, 0.008568, 0.002428, 0.0, 1.0, 0.03955, 0.01096, 0.0, 1.0, 0.0, 0.0, 0.0, 1.0, 0.009721, 0.005605, 0.002428, 1.0, 0.008568, 0.002428, 0.0, 1.0, 0.05951, 0.02029, 0.004391, 1.0, 0.0, 0.0, 0.0, 1.0, 0.03955, 0.01096, 0.0, 1.0, 0.2961, 0.1274, 0.02843, 1.0, 0.2961, 0.1274, 0.02843, 1.0, 0.0, 0.0, 0.0, 1.0, 0.2961, 0.1274, 0.02843, 1.0, 0.008568, 0.002428, 0.0, 1.0, 0.03955, 0.01096, 0.0, 1.0])
_ca = me_rock_group.color_attributes.new('Alpha', 'BYTE_COLOR', 'POINT')
_ca.data.foreach_set('color', [0.0, 0.0, 0.0, 1.0, 0.0, 0.0, 0.0, 1.0, 0.0, 0.0, 0.0, 1.0, 0.0, 0.0, 0.0, 1.0, 0.0, 0.0, 0.0, 1.0, 0.0, 0.0, 0.0, 1.0, 0.0, 0.0, 0.0, 1.0, 0.0, 0.0, 0.0, 1.0, 0.0, 0.0, 0.0, 1.0, 0.0, 0.0, 0.0, 1.0, 0.0, 0.0, 0.0, 1.0, 0.0, 0.0, 0.0, 1.0, 0.0, 0.0, 0.0, 1.0, 0.0, 0.0, 0.0, 1.0, 0.0, 0.0, 0.0, 1.0, 0.0, 0.0, 0.0, 1.0, 0.0, 0.0, 0.0, 1.0, 0.0, 0.0, 0.0, 1.0, 0.0, 0.0, 0.0, 1.0, 0.0, 0.0, 0.0, 1.0, 0.0, 0.0, 0.0, 1.0, 0.0, 0.0, 0.0, 1.0, 0.0, 0.0, 0.0, 1.0, 0.0, 0.0, 0.0, 1.0, 0.0, 0.0, 0.0, 1.0, 0.0, 0.0, 0.0, 1.0, 0.0, 0.0, 0.0, 1.0, 0.0, 0.0, 0.0, 1.0, 0.0, 0.0, 0.0, 1.0, 0.0, 0.0, 0.0, 1.0, 0.0, 0.0, 0.0, 1.0, 0.0, 0.0, 0.0, 1.0, 0.0, 0.0, 0.0, 1.0, 0.0, 0.0, 0.0, 1.0, 0.0, 0.0, 0.0, 1.0, 0.0, 0.0, 0.0, 1.0, 0.0, 0.0, 0.0, 1.0, 0.0, 0.0, 0.0, 1.0, 0.0, 0.0, 0.0, 1.0, 0.0, 0.0, 0.0, 1.0, 0.0, 0.0, 0.0, 1.0, 0.0, 0.0, 0.0, 1.0, 0.0, 0.0, 0.0, 1.0, 0.0, 0.0, 0.0, 1.0, 0.0, 0.0, 0.0, 1.0, 0.0, 0.0, 0.0, 1.0, 0.0, 0.0, 0.0, 1.0, 0.0, 0.0, 0.0, 1.0, 0.0, 0.0, 0.0, 1.0, 0.0, 0.0, 0.0, 1.0, 0.0, 0.0, 0.0, 1.0, 0.0, 0.0, 0.0, 1.0, 0.0, 0.0, 0.0, 1.0, 0.0, 0.0, 0.0, 1.0, 0.0, 0.0, 0.0, 1.0, 0.0, 0.0, 0.0, 1.0, 0.0, 0.0, 0.0, 1.0, 0.0, 0.0, 0.0, 1.0, 0.0, 0.0, 0.0, 1.0, 0.0, 0.0, 0.0, 1.0, 0.0, 0.0, 0.0, 1.0, 0.0, 0.0, 0.0, 1.0, 0.0, 0.0, 0.0, 1.0, 0.0, 0.0, 0.0, 1.0, 0.0, 0.0, 0.0, 1.0, 0.0, 0.0, 0.0, 1.0, 0.0, 0.0, 0.0, 1.0, 0.0, 0.0, 0.0, 1.0, 0.0, 0.0, 0.0, 1.0, 0.0, 0.0, 0.0, 1.0, 0.0, 0.0, 0.0, 1.0, 0.0, 0.0, 0.0, 1.0, 0.0, 0.0, 0.0, 1.0, 0.0, 0.0, 0.0, 1.0, 0.0, 0.0, 0.0, 1.0, 0.0, 0.0, 0.0, 1.0, 0.0, 0.0, 0.0, 1.0, 0.0, 0.0, 0.0, 1.0, 0.0, 0.0, 0.0, 1.0, 0.0, 0.0, 0.0, 1.0, 0.0, 0.0, 0.0, 1.0, 0.0, 0.0, 0.0, 1.0, 0.0, 0.0, 0.0, 1.0, 0.0, 0.0, 0.0, 1.0, 0.0, 0.0, 0.0, 1.0, 0.0, 0.0, 0.0, 1.0, 0.0, 0.0, 0.0, 1.0, 0.0, 0.0, 0.0, 1.0, 0.0, 0.0, 0.0, 1.0, 0.0, 0.0, 0.0, 1.0, 0.0, 0.0, 0.0, 1.0, 0.0, 0.0, 0.0, 1.0, 0.0, 0.0, 0.0, 1.0, 0.0, 0.0, 0.0, 1.0, 0.0, 0.0, 0.0, 1.0, 0.0, 0.0, 0.0, 1.0, 0.0, 0.0, 0.0, 1.0, 0.0, 0.0, 0.0, 1.0, 0.0, 0.0, 0.0, 1.0, 0.0, 0.0, 0.0, 1.0, 0.0, 0.0, 0.0, 1.0, 0.0, 0.0, 0.0, 1.0, 0.0, 0.0, 0.0, 1.0, 0.0, 0.0, 0.0, 1.0, 0.0, 0.0, 0.0, 1.0, 0.0, 0.0, 0.0, 1.0, 0.0, 0.0, 0.0, 1.0, 0.0, 0.0, 0.0, 1.0, 0.0, 0.0, 0.0, 1.0, 0.0, 0.0, 0.0, 1.0, 0.0, 0.0, 0.0, 1.0, 0.0, 0.0, 0.0, 1.0, 0.0, 0.0, 0.0, 1.0, 0.0, 0.0, 0.0, 1.0, 0.0, 0.0, 0.0, 1.0, 0.0, 0.0, 0.0, 1.0, 0.0, 0.0, 0.0, 1.0, 0.0, 0.0, 0.0, 1.0, 0.0, 0.0, 0.0, 1.0, 0.0, 0.0, 0.0, 1.0, 0.0, 0.0, 0.0, 1.0, 0.0, 0.0, 0.0, 1.0, 0.0, 0.0, 0.0, 1.0, 0.0, 0.0, 0.0, 1.0, 0.0, 0.0, 0.0, 1.0, 0.0, 0.0, 0.0, 1.0, 0.0, 0.0, 0.0, 1.0, 0.0, 0.0, 0.0, 1.0, 0.0, 0.0, 0.0, 1.0, 0.0, 0.0, 0.0, 1.0, 0.0, 0.0, 0.0, 1.0, 0.0, 0.0, 0.0, 1.0, 0.0, 0.0, 0.0, 1.0, 0.0, 0.0, 0.0, 1.0, 0.0, 0.0, 0.0, 1.0, 0.0, 0.0, 0.0, 1.0, 0.0, 0.0, 0.0, 1.0, 0.0, 0.0, 0.0, 1.0, 0.0, 0.0, 0.0, 1.0, 0.0, 0.0, 0.0, 1.0, 0.0, 0.0, 0.0, 1.0, 0.0, 0.0, 0.0, 1.0, 0.0, 0.0, 0.0, 1.0, 0.0, 0.0, 0.0, 1.0, 0.0, 0.0, 0.0, 1.0, 0.0, 0.0, 0.0, 1.0, 0.0, 0.0, 0.0, 1.0, 0.0, 0.0, 0.0, 1.0, 0.0, 0.0, 0.0, 1.0, 0.0, 0.0, 0.0, 1.0, 0.0, 0.0, 0.0, 1.0, 0.0, 0.0, 0.0, 1.0, 0.0, 0.0, 0.0, 1.0, 0.0, 0.0, 0.0, 1.0, 0.0, 0.0, 0.0, 1.0, 0.0, 0.0, 0.0, 1.0, 0.0, 0.0, 0.0, 1.0, 0.0, 0.0, 0.0, 1.0, 0.0, 0.0, 0.0, 1.0, 0.0, 0.0, 0.0, 1.0, 0.0, 0.0, 0.0, 1.0, 0.0, 0.0, 0.0, 1.0, 0.0, 0.0, 0.0, 1.0, 0.0, 0.0, 0.0, 1.0, 0.0, 0.0, 0.0, 1.0, 0.0, 0.0, 0.0, 1.0, 0.0, 0.0, 0.0, 1.0, 0.0, 0.0, 0.0, 1.0, 0.0, 0.0, 0.0, 1.0, 0.0, 0.0, 0.0, 1.0, 0.0, 0.0, 0.0, 1.0, 0.0, 0.0, 0.0, 1.0, 0.0, 0.0, 0.0, 1.0, 0.0, 0.0, 0.0, 1.0, 0.0, 0.0, 0.0, 1.0, 0.0, 0.0, 0.0, 1.0, 0.0, 0.0, 0.0, 1.0, 0.0, 0.0, 0.0, 1.0, 0.0, 0.0, 0.0, 1.0, 0.0, 0.0, 0.0, 1.0, 0.0, 0.0, 0.0, 1.0, 0.0, 0.0, 0.0, 1.0, 0.0, 0.0, 0.0, 1.0, 0.0, 0.0, 0.0, 1.0, 0.0, 0.0, 0.0, 1.0, 0.0, 0.0, 0.0, 1.0, 0.0, 0.0, 0.0, 1.0, 0.0, 0.0, 0.0, 1.0, 0.0, 0.0, 0.0, 1.0, 0.0, 0.0, 0.0, 1.0, 0.0, 0.0, 0.0, 1.0, 0.0, 0.0, 0.0, 1.0, 0.0, 0.0, 0.0, 1.0, 0.0, 0.0, 0.0, 1.0, 0.0, 0.0, 0.0, 1.0, 0.0, 0.0, 0.0, 1.0, 0.0, 0.0, 0.0, 1.0, 0.0, 0.0, 0.0, 1.0, 0.0, 0.0, 0.0, 1.0, 0.0, 0.0, 0.0, 1.0, 0.0, 0.0, 0.0, 1.0, 0.0, 0.0, 0.0, 1.0, 0.0, 0.0, 0.0, 1.0, 0.0, 0.0, 0.0, 1.0, 0.0, 0.0, 0.0, 1.0, 0.0, 0.0, 0.0, 1.0, 0.0, 0.0, 0.0, 1.0, 0.0, 0.0, 0.0, 1.0, 0.0, 0.0, 0.0, 1.0, 0.0, 0.0, 0.0, 1.0, 0.0, 0.0, 0.0, 1.0, 0.0, 0.0, 0.0, 1.0, 0.0, 0.0, 0.0, 1.0, 0.0, 0.0, 0.0, 1.0, 0.0, 0.0, 0.0, 1.0, 0.0, 0.0, 0.0, 1.0, 0.0, 0.0, 0.0, 1.0, 0.0, 0.0, 0.0, 1.0, 0.0, 0.0, 0.0, 1.0, 0.0, 0.0, 0.0, 1.0, 0.0, 0.0, 0.0, 1.0, 0.0, 0.0, 0.0, 1.0, 0.0, 0.0, 0.0, 1.0, 0.0, 0.0, 0.0, 1.0, 0.0, 0.0, 0.0, 1.0, 0.0, 0.0, 0.0, 1.0, 0.0, 0.0, 0.0, 1.0, 0.0, 0.0, 0.0, 1.0, 0.0, 0.0, 0.0, 1.0, 0.0, 0.0, 0.0, 1.0, 0.0, 0.0, 0.0, 1.0, 0.0, 0.0, 0.0, 1.0, 0.0, 0.0, 0.0, 1.0, 0.0, 0.0, 0.0, 1.0, 0.0, 0.0, 0.0, 1.0, 0.0, 0.0, 0.0, 1.0, 0.0, 0.0, 0.0, 1.0, 0.0, 0.0, 0.0, 1.0, 0.0, 0.0, 0.0, 1.0, 0.0, 0.0, 0.0, 1.0, 0.0, 0.0, 0.0, 1.0, 0.0, 0.0, 0.0, 1.0, 0.0, 0.0, 0.0, 1.0, 0.0, 0.0, 0.0, 1.0, 0.0, 0.0, 0.0, 1.0, 0.0, 0.0, 0.0, 1.0, 0.0, 0.0, 0.0, 1.0, 0.0, 0.0, 0.0, 1.0, 0.0, 0.0, 0.0, 1.0, 0.0, 0.0, 0.0, 1.0, 0.0, 0.0, 0.0, 1.0, 0.0, 0.0, 0.0, 1.0, 0.0, 0.0, 0.0, 1.0, 0.0, 0.0, 0.0, 1.0, 0.0, 0.0, 0.0, 1.0, 0.0, 0.0, 0.0, 1.0, 0.0, 0.0, 0.0, 1.0, 0.0, 0.0, 0.0, 1.0, 0.0, 0.0, 0.0, 1.0, 0.0, 0.0, 0.0, 1.0, 0.0, 0.0, 0.0, 1.0, 0.0, 0.0, 0.0, 1.0, 0.0, 0.0, 0.0, 1.0, 0.0, 0.0, 0.0, 1.0, 0.0, 0.0, 0.0, 1.0, 0.0, 0.0, 0.0, 1.0, 0.0, 0.0, 0.0, 1.0, 0.0, 0.0, 0.0, 1.0, 0.0, 0.0, 0.0, 1.0, 0.0, 0.0, 0.0, 1.0, 0.0, 0.0, 0.0, 1.0, 0.0, 0.0, 0.0, 1.0, 0.0, 0.0, 0.0, 1.0, 0.0, 0.0, 0.0, 1.0, 0.0, 0.0, 0.0, 1.0, 0.0, 0.0, 0.0, 1.0, 0.0, 0.0, 0.0, 1.0, 0.0, 0.0, 0.0, 1.0, 0.0, 0.0, 0.0, 1.0, 0.0, 0.0, 0.0, 1.0, 0.0, 0.0, 0.0, 1.0, 0.0, 0.0, 0.0, 1.0, 0.0, 0.0, 0.0, 1.0, 0.0, 0.0, 0.0, 1.0, 0.0, 0.0, 0.0, 1.0, 0.0, 0.0, 0.0, 1.0, 0.0, 0.0, 0.0, 1.0, 0.0, 0.0, 0.0, 1.0, 0.0, 0.0, 0.0, 1.0, 0.0, 0.0, 0.0, 1.0, 0.0, 0.0, 0.0, 1.0, 0.0, 0.0, 0.0, 1.0, 0.0, 0.0, 0.0, 1.0, 0.0, 0.0, 0.0, 1.0, 0.0, 0.0, 0.0, 1.0, 0.0, 0.0, 0.0, 1.0, 0.0, 0.0, 0.0, 1.0, 0.0, 0.0, 0.0, 1.0, 0.0, 0.0, 0.0, 1.0, 0.0, 0.0, 0.0, 1.0, 0.0, 0.0, 0.0, 1.0, 0.0, 0.0, 0.0, 1.0, 0.0, 0.0, 0.0, 1.0, 0.0, 0.0, 0.0, 1.0, 0.0, 0.0, 0.0, 1.0, 0.0, 0.0, 0.0, 1.0, 0.0, 0.0, 0.0, 1.0, 0.0, 0.0, 0.0, 1.0, 0.0, 0.0, 0.0, 1.0, 0.0, 0.0, 0.0, 1.0, 0.0, 0.0, 0.0, 1.0, 0.0, 0.0, 0.0, 1.0, 0.0, 0.0, 0.0, 1.0, 0.0, 0.0, 0.0, 1.0, 0.0, 0.0, 0.0, 1.0, 0.0, 0.0, 0.0, 1.0, 0.0, 0.0, 0.0, 1.0, 0.0, 0.0, 0.0, 1.0, 0.0, 0.0, 0.0, 1.0, 0.0, 0.0, 0.0, 1.0, 0.0, 0.0, 0.0, 1.0, 0.0, 0.0, 0.0, 1.0, 0.0, 0.0, 0.0, 1.0, 0.0, 0.0, 0.0, 1.0, 0.0, 0.0, 0.0, 1.0, 0.0, 0.0, 0.0, 1.0, 0.0, 0.0, 0.0, 1.0, 0.0, 0.0, 0.0, 1.0, 0.0, 0.0, 0.0, 1.0, 0.0, 0.0, 0.0, 1.0, 0.0, 0.0, 0.0, 1.0, 0.0, 0.0, 0.0, 1.0, 0.0, 0.0, 0.0, 1.0, 0.0, 0.0, 0.0, 1.0, 0.0, 0.0, 0.0, 1.0, 0.0, 0.0, 0.0, 1.0])
me_rock_group.materials.append(mat_rock1)
me_rock_group.update()

# ---- objects
ob_rock_group = bpy.data.objects.new('rock_group', me_rock_group)
ob_camera = bpy.data.objects.new('Camera', cam_camera)

# ---- transforms, parenting, visibility, modifiers, constraints
ob_rock_group.location = (0.0, 0.0, 0.0)
ob_camera.location = (-12.98, 52.04, 38.8)
ob_camera.rotation_euler = (0.9252, -3.647e-07, 3.353)

# ---- collection membership
col_collection.objects.link(ob_rock_group)
col_collection.objects.link(ob_camera)

# ---- scene / render settings (as saved in the file)
scene.camera = ob_camera
scene.frame_start = 1; scene.frame_end = 250; scene.frame_set(1)
scene.render.engine = 'BLENDER_EEVEE_NEXT'
scene.render.resolution_x = 256
scene.render.resolution_y = 256
scene.render.film_transparent = True
scene.eevee.ray_tracing_options.trace_max_roughness = 0.0
scene.view_settings.view_transform = 'Standard'
bpy.context.view_layer.update()

# ---- added for rendering (the .blend has no usable light): sun
light_auto_sun = bpy.data.lights.new('AutoSun', 'SUN')
light_auto_sun.energy = 3.0
light_auto_sun.angle = 0.0523599
ob_auto_sun = bpy.data.objects.new('AutoSun', light_auto_sun)
scene.collection.objects.link(ob_auto_sun)
ob_auto_sun.rotation_euler = (0.872665, 0.174533, 0.523599)
bpy.context.view_layer.update()

